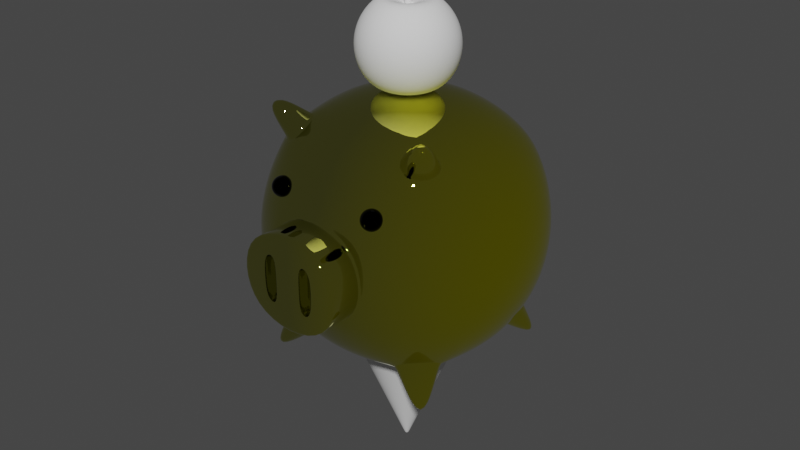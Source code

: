 # Source: 0414-2.blend  (saved by Blender 4.4.32; exported with 4.5.12 LTS)
import bpy
from mathutils import Matrix  # noqa: F401  (used for matrix-valued properties, if any)

bpy.ops.wm.read_factory_settings(use_empty=True)
scene = bpy.context.scene
scene.name = 'Shader Test'

# ---- collections
col_collection = bpy.data.collections.new('Collection'); scene.collection.children.link(col_collection)

# ---- materials (node trees are filled in below, after node groups)
mat_pig = bpy.data.materials.new('Pig')
mat_pig_eye = bpy.data.materials.new('Pig Eye')

# ---- node groups
ng_auto_smooth = bpy.data.node_groups.new('Auto Smooth', 'GeometryNodeTree')
_s = ng_auto_smooth.interface.new_socket(name='Geometry', in_out='OUTPUT', socket_type='NodeSocketGeometry')
_s = ng_auto_smooth.interface.new_socket(name='Geometry', in_out='INPUT', socket_type='NodeSocketGeometry')
_s = ng_auto_smooth.interface.new_socket(name='Angle', in_out='INPUT', socket_type='NodeSocketFloat')
_s.subtype = 'ANGLE'
_s.min_value = 0.0
_s.max_value = 3.142
ng_auto_smooth.is_modifier = True
_N = ng_auto_smooth.nodes; _L = ng_auto_smooth.links
n0 = _N.new('NodeGroupOutput'); n0.name = 'Group Output'; n0.location = (480, -100)
n1 = _N.new('NodeGroupInput'); n1.name = 'Group Input'; n1.location = (-420, -300)
n2 = _N.new('NodeGroupInput'); n2.name = 'Group Input.001'; n2.location = (-60, -100)
n3 = _N.new('GeometryNodeSetShadeSmooth'); n3.name = 'Set Shade Smooth'; n3.location = (120, -100)
n3.domain = 'EDGE'
n4 = _N.new('GeometryNodeSetShadeSmooth'); n4.name = 'Set Shade Smooth.001'; n4.location = (300, -100)
n5 = _N.new('GeometryNodeInputMeshEdgeAngle'); n5.name = 'Edge Angle'; n5.location = (-420, -220)
n6 = _N.new('GeometryNodeInputEdgeSmooth'); n6.name = 'Is Edge Smooth'; n6.location = (-60, -160)
n7 = _N.new('GeometryNodeInputShadeSmooth'); n7.name = 'Is Face Smooth'; n7.location = (-240, -340)
n8 = _N.new('FunctionNodeBooleanMath'); n8.name = 'Boolean Math'; n8.location = (-60, -220)
n9 = _N.new('FunctionNodeCompare'); n9.name = 'Compare'; n9.location = (-240, -180)
n9.operation = 'LESS_EQUAL'
_L.new(n5.outputs[0], n9.inputs[0])
_L.new(n4.outputs[0], n0.inputs[0])
_L.new(n1.outputs[1], n9.inputs[1])
_L.new(n9.outputs[0], n8.inputs[0])
_L.new(n7.outputs[0], n8.inputs[1])
_L.new(n2.outputs[0], n3.inputs[0])
_L.new(n6.outputs[0], n3.inputs[1])
_L.new(n3.outputs[0], n4.inputs[0])
_L.new(n8.outputs[0], n3.inputs[2])
n0.is_active_output = True

# ---- material node trees
mat_pig.use_nodes = True; mat_pig.node_tree.nodes.clear()
_N = mat_pig.node_tree.nodes; _L = mat_pig.node_tree.links
n0 = _N.new('ShaderNodeBsdfPrincipled'); n0.name = 'Principled BSDF'; n0.location = (356, 287)
n0.inputs[1].default_value = 1.0
n0.inputs[2].default_value = 0.0
n1 = _N.new('ShaderNodeOutputMaterial'); n1.name = 'Material Output'; n1.location = (644, 284)
n2 = _N.new('ShaderNodeTexGradient'); n2.name = 'Gradient Texture'; n2.location = (-183, 202)
n3 = _N.new('ShaderNodeTexCoord'); n3.name = 'Texture Coordinate'; n3.location = (-570, 197)
n4 = _N.new('ShaderNodeMapping'); n4.name = 'Mapping'; n4.location = (-359, 264)
n5 = _N.new('ShaderNodeValToRGB'); n5.name = 'Color Ramp'; n5.location = (24, 204)
while len(n5.color_ramp.elements) > 1: n5.color_ramp.elements.remove(n5.color_ramp.elements[-1])
n5.color_ramp.elements[0].position = 0.0; n5.color_ramp.elements[0].color = (0.5285, 0.5308, 0.1309, 1.0)
_e = n5.color_ramp.elements.new(1.0); _e.color = (1.0, 0.9454, 0.0, 1.0)
_L.new(n0.outputs[0], n1.inputs[0])
_L.new(n5.outputs[0], n0.inputs[0])
_L.new(n4.outputs[0], n2.inputs[0])
_L.new(n3.outputs[0], n4.inputs[0])
_L.new(n2.outputs[0], n5.inputs[0])
n1.is_active_output = True
mat_pig_eye.use_nodes = True; mat_pig_eye.node_tree.nodes.clear()
_N = mat_pig_eye.node_tree.nodes; _L = mat_pig_eye.node_tree.links
n0 = _N.new('ShaderNodeBsdfPrincipled'); n0.name = 'Principled BSDF'; n0.location = (-116, 278)
n0.inputs[0].default_value = (0.0, 0.0, 0.0, 1.0)
n0.inputs[1].default_value = 1.0
n0.inputs[2].default_value = 0.0
n1 = _N.new('ShaderNodeOutputMaterial'); n1.name = 'Material Output'; n1.location = (280, 279)
_L.new(n0.outputs[0], n1.inputs[0])
n1.is_active_output = True

# ---- world
world_world = bpy.data.worlds.new('World'); scene.world = world_world
world_world.use_nodes = True; world_world.node_tree.nodes.clear()
_N = world_world.node_tree.nodes; _L = world_world.node_tree.links
n0 = _N.new('ShaderNodeOutputWorld'); n0.name = 'World Output'; n0.location = (300, 300)
n1 = _N.new('ShaderNodeBackground'); n1.name = 'Background'; n1.location = (10, 300)
n1.inputs[0].default_value = (0.05088, 0.05088, 0.05088, 1.0)
_L.new(n1.outputs[0], n0.inputs[0])
n0.is_active_output = True
world_world.color = (0.05088, 0.05088, 0.05088)
world_world.use_sun_shadow = False
world_world.sun_shadow_jitter_overblur = 0.0

# ---- meshes
me_cube_001 = bpy.data.meshes.new('Cube.001')
me_cube_001.from_pydata([(5.0, 5.0, 5.0), (0.0, 6.096, -6.096), (0.0, 6.096, 6.096), (2.966, 5.729, 5.729), (5.729, 5.729, 2.967), (6.096, 6.096, -1.341e-07), (5.729, 5.729, -2.966), (6.096, -1.341e-07, -6.096), (5.729, 2.966, 5.729), (6.096, 1.639e-07, 6.096), (5.729, -5.729, 2.967), (6.301, -6.251, -0.01396), (5.946, -5.729, -3.055), (0.0, -6.096, -6.096), (0.0, -6.096, 6.096), (0.0, 7.818, -3.331), (0.0, 8.395, 1.192e-07), (0.0, 7.818, 3.331), (3.162, 7.29, -3.162), (3.331, 7.818, 0.0), (3.162, 7.29, 3.162), (7.29, 3.162, -3.162), (7.818, 3.331, -5.215e-08), (7.29, 3.162, 3.162), (7.818, -2.459e-07, -3.331), (8.395, 1.639e-07, 1.192e-07), (7.818, 2.459e-07, 3.331), (7.506, -3.162, -3.25), (7.818, -3.331, 0.0), (7.29, -3.162, 3.162), (0.0, 3.331, -7.818), (0.0, 2.831e-07, -8.395), (3.331, 2.459e-07, -7.818), (0.0, -3.331, -7.818), (3.162, 3.162, 7.29), (0.0, 3.331, 7.818), (3.331, -1.863e-07, 7.818), (0.0, 1.639e-07, 8.395), (0.0, -3.331, 7.818), (3.378, -7.29, -3.25), (3.612, -7.585, -5.215e-08), (3.162, -7.29, 3.162), (0.0, -7.491, -3.331), (0.0, -7.491, 3.331), (3.378, -9.674, 2.981e-07), (0.0, -9.745, 1.838e-07), (0.0, -9.674, -3.093), (0.0, -9.674, 3.093), (1.589, -9.737, -1.37), (1.589, -9.737, 1.37), (0.8069, -9.737, -1.525), (0.8231, -9.737, 1.867e-07), (2.617, -9.674, -2.187), (0.8069, -9.737, 1.525), (1.638, -9.737, 2.006e-07), (2.617, -9.674, 2.187), (1.713, -8.794, -1.37), (1.713, -8.794, 1.37), (0.7432, -8.794, -1.525), (0.7634, -8.794, 1.867e-07), (0.7432, -8.794, 1.525), (1.774, -8.794, 2.006e-07), (2.51, -7.7, -2.187), (2.61, -7.465, -2.315), (2.527, -7.558, -2.224), (3.42, -7.59, 2.05e-08), (3.284, -7.7, 2.378e-07), (3.308, -7.594, 1.718e-07), (2.61, -7.465, 2.315), (2.51, -7.7, 2.187), (2.527, -7.558, 2.224), (0.0, -7.59, -3.271), (0.0, -7.7, -3.093), (0.0, -7.594, -3.145), (0.0, -7.7, 3.093), (0.0, -7.59, 3.271), (0.0, -7.594, 3.145), (2.617, -9.674, -2.187), (3.378, -9.674, 2.981e-07), (0.0, -9.674, -3.093), (2.617, -9.674, 2.187), (0.0, -9.674, 3.093), (0.8231, -9.737, 1.867e-07), (0.8069, -9.737, 1.525), (1.589, -9.737, 1.37), (1.638, -9.737, 2.006e-07), (1.589, -9.737, -1.37), (0.8069, -9.737, -1.525), (3.134, -7.107, 4.055), (3.134, -6.904, 4.19), (3.134, -6.427, 4.19), (3.134, -6.089, 3.852), (3.226, -7.242, 3.834), (3.303, -7.107, 4.021), (3.355, -6.904, 4.146), (3.373, -6.665, 4.19), (3.355, -6.427, 4.146), (3.303, -6.224, 4.021), (3.226, -6.089, 3.834), (3.303, -7.242, 3.782), (3.446, -7.107, 3.926), (3.542, -6.904, 4.021), (3.576, -6.665, 4.055), (3.542, -6.427, 4.021), (3.446, -6.224, 3.926), (3.303, -6.089, 3.782), (3.355, -7.242, 3.705), (3.542, -7.107, 3.782), (3.667, -6.904, 3.834), (3.711, -6.665, 3.852), (3.667, -6.427, 3.834), (3.542, -6.224, 3.782), (3.355, -6.089, 3.705), (3.373, -7.242, 3.614), (3.576, -7.107, 3.614), (3.711, -6.904, 3.614), (3.758, -6.665, 3.614), (3.711, -6.427, 3.614), (3.576, -6.224, 3.614), (3.373, -6.089, 3.614), (3.355, -7.242, 3.522), (3.542, -7.107, 3.445), (3.667, -6.904, 3.393), (3.711, -6.665, 3.375), (3.667, -6.427, 3.393), (3.542, -6.224, 3.445), (3.355, -6.089, 3.522), (3.303, -7.242, 3.445), (3.446, -7.107, 3.302), (3.542, -6.904, 3.206), (3.576, -6.665, 3.172), (3.542, -6.427, 3.206), (3.446, -6.224, 3.302), (3.303, -6.089, 3.445), (3.226, -7.242, 3.393), (3.303, -7.107, 3.206), (3.355, -6.904, 3.081), (3.373, -6.665, 3.037), (3.355, -6.427, 3.081), (3.303, -6.224, 3.206), (3.226, -6.089, 3.393), (3.134, -7.289, 3.614), (3.134, -7.242, 3.375), (3.134, -7.098, 3.172), (3.134, -6.9, 3.037), (3.134, -6.665, 2.99), (3.134, -6.427, 3.037), (3.134, -6.224, 3.172), (3.134, -6.089, 3.375), (3.043, -7.242, 3.393), (2.965, -7.093, 3.206), (2.914, -6.896, 3.081), (2.896, -6.665, 3.037), (2.914, -6.427, 3.081), (2.965, -6.224, 3.206), (3.043, -6.089, 3.393), (2.965, -7.242, 3.445), (2.822, -7.104, 3.302), (2.727, -6.904, 3.206), (2.693, -6.665, 3.172), (2.727, -6.427, 3.206), (2.822, -6.224, 3.302), (2.965, -6.089, 3.445), (3.134, -6.041, 3.614), (2.914, -7.242, 3.522), (2.727, -7.107, 3.445), (2.602, -6.904, 3.393), (2.558, -6.665, 3.375), (2.602, -6.427, 3.393), (2.727, -6.224, 3.445), (2.914, -6.089, 3.522), (2.896, -7.242, 3.614), (2.693, -7.107, 3.614), (2.558, -6.904, 3.614), (2.51, -6.665, 3.614), (2.558, -6.427, 3.614), (2.693, -6.224, 3.614), (2.896, -6.089, 3.614), (2.914, -7.242, 3.705), (2.727, -7.107, 3.782), (2.602, -6.904, 3.834), (2.558, -6.665, 3.852), (2.602, -6.427, 3.834), (2.727, -6.224, 3.782), (2.914, -6.089, 3.705), (2.965, -7.242, 3.782), (2.822, -7.107, 3.926), (2.727, -6.904, 4.021), (2.693, -6.665, 4.055), (2.727, -6.427, 4.021), (2.822, -6.224, 3.926), (2.965, -6.089, 3.782), (3.043, -7.242, 3.834), (2.965, -7.107, 4.021), (2.914, -6.904, 4.146), (2.896, -6.665, 4.19), (2.914, -6.427, 4.146), (2.965, -6.224, 4.021), (3.043, -6.089, 3.834), (3.134, -7.242, 3.852), (3.134, -6.665, 4.238), (3.134, -6.224, 4.055), (5.729, -2.966, 5.729), (5.0, -5.0, 5.0), (2.966, -5.729, 5.729), (3.162, -3.162, 7.29), (5.728, -4.758, 7.474), (5.478, -5.464, 7.225), (4.769, -5.596, 7.539), (4.842, -4.827, 8.018), (4.942, -4.942, 5.386), (4.976, -4.976, 5.03), (4.917, -4.917, 5.195), (5.652, -3.027, 5.74), (5.511, -3.336, 5.952), (5.527, -3.183, 5.813), (3.332, -5.334, 6.049), (3.087, -5.473, 5.806), (3.197, -5.35, 5.902), (3.495, -3.495, 7.188), (3.24, -3.24, 7.192), (3.36, -3.36, 7.134), (5.0, 5.0, -5.0), (2.967, 5.729, -5.729), (5.0, -5.0, -5.0), (5.729, -2.966, -5.729), (5.729, 2.966, -5.729), (2.966, -5.729, -5.729), (3.162, 3.162, -7.29), (3.162, -3.162, -7.29), (5.2, 5.715, -7.859), (5.579, 5.579, -7.724), (5.715, 5.2, -7.859), (5.237, 5.237, -8.151), (5.192, -5.192, -8.209), (5.78, -5.146, -7.85), (5.613, -5.613, -7.684), (5.146, -5.78, -7.85), (4.997, -4.997, -4.999), (5.017, -5.017, -5.323), (5.011, -5.011, -5.088), (5.033, 5.033, -4.956), (5.018, 5.018, -5.323), (5.011, 5.011, -5.088), (3.25, 5.649, -5.953), (2.921, 5.795, -5.72), (3.041, 5.717, -5.793), (5.648, -3.251, -5.953), (5.726, -2.978, -5.73), (5.716, -3.041, -5.793), (5.795, 2.921, -5.72), (5.649, 3.25, -5.953), (5.717, 3.041, -5.793), (2.978, -5.726, -5.73), (3.251, -5.648, -5.953), (3.041, -5.716, -5.793), (3.421, 3.421, -7.311), (3.12, 3.12, -7.338), (3.23, 3.23, -7.305), (3.422, -3.422, -7.31), (3.168, -3.168, -7.277), (3.231, -3.231, -7.305)], [], [(15, 16, 19, 18), (16, 17, 20, 19), (17, 2, 3, 20), (20, 3, 0, 4), (19, 20, 4, 5), (18, 19, 5, 6), (223, 18, 6, 222), (1, 15, 18, 223), (21, 22, 25, 24), (22, 23, 26, 25), (24, 25, 28, 27), (25, 26, 29, 28), (222, 6, 21, 226), (6, 5, 22, 21), (5, 4, 23, 22), (4, 0, 8, 23), (23, 8, 9, 26), (26, 9, 202, 29), (29, 202, 203, 10), (28, 29, 10, 11), (27, 28, 11, 12), (225, 27, 12, 224), (7, 24, 27, 225), (226, 21, 24, 7), (78, 80, 55, 44), (224, 12, 39, 227), (12, 11, 40, 39), (11, 10, 41, 40), (10, 203, 204, 41), (41, 204, 14, 43), (227, 39, 42, 13), (30, 228, 32, 31), (31, 32, 229, 33), (1, 223, 228, 30), (228, 226, 7, 32), (32, 7, 225, 229), (33, 229, 227, 13), (34, 35, 37, 36), (36, 37, 38, 205), (0, 3, 34, 8), (3, 2, 35, 34), (205, 38, 14, 204), (219, 216, 208, 209), (9, 36, 205, 202), (8, 34, 36, 9), (80, 81, 47, 55), (65, 63, 39, 40), (85, 84, 57, 61), (83, 82, 59, 60), (77, 79, 72, 62), (50, 51, 45, 46), (51, 53, 47, 45), (54, 48, 52, 44), (49, 54, 44, 55), (48, 50, 46, 52), (53, 49, 55, 47), (87, 86, 56, 58), (82, 87, 58, 59), (86, 85, 61, 56), (84, 83, 60, 57), (56, 61, 59, 58), (61, 57, 60, 59), (63, 71, 42, 39), (75, 68, 41, 43), (68, 65, 40, 41), (63, 65, 67, 64), (64, 67, 66, 62), (65, 68, 70, 67), (67, 70, 69, 66), (62, 72, 73, 64), (64, 73, 71, 63), (68, 75, 76, 70), (70, 76, 74, 69), (77, 78, 44, 52), (62, 66, 78, 77), (52, 46, 79, 77), (69, 74, 81, 80), (66, 69, 80, 78), (49, 53, 83, 84), (48, 54, 85, 86), (51, 50, 87, 82), (50, 48, 86, 87), (53, 51, 82, 83), (54, 49, 84, 85), (163, 91, 98), (201, 90, 96, 97), (200, 89, 94, 95), (88, 199, 92, 93), (91, 201, 97, 98), (90, 200, 95, 96), (89, 88, 93, 94), (199, 141, 92), (93, 92, 99, 100), (98, 97, 104, 105), (96, 95, 102, 103), (94, 93, 100, 101), (92, 141, 99), (163, 98, 105), (97, 96, 103, 104), (95, 94, 101, 102), (105, 104, 111, 112), (103, 102, 109, 110), (101, 100, 107, 108), (99, 141, 106), (163, 105, 112), (104, 103, 110, 111), (102, 101, 108, 109), (100, 99, 106, 107), (106, 141, 113), (163, 112, 119), (111, 110, 117, 118), (109, 108, 115, 116), (107, 106, 113, 114), (112, 111, 118, 119), (110, 109, 116, 117), (108, 107, 114, 115), (118, 117, 124, 125), (116, 115, 122, 123), (114, 113, 120, 121), (119, 118, 125, 126), (117, 116, 123, 124), (115, 114, 121, 122), (113, 141, 120), (163, 119, 126), (126, 125, 132, 133), (124, 123, 130, 131), (122, 121, 128, 129), (120, 141, 127), (163, 126, 133), (125, 124, 131, 132), (123, 122, 129, 130), (121, 120, 127, 128), (131, 130, 137, 138), (129, 128, 135, 136), (127, 141, 134), (163, 133, 140), (132, 131, 138, 139), (130, 129, 136, 137), (128, 127, 134, 135), (133, 132, 139, 140), (163, 140, 148), (139, 138, 146, 147), (137, 136, 144, 145), (135, 134, 142, 143), (140, 139, 147, 148), (138, 137, 145, 146), (136, 135, 143, 144), (134, 141, 142), (145, 144, 151, 152), (143, 142, 149, 150), (148, 147, 154, 155), (146, 145, 152, 153), (144, 143, 150, 151), (142, 141, 149), (163, 148, 155), (147, 146, 153, 154), (155, 154, 161, 162), (153, 152, 159, 160), (151, 150, 157, 158), (149, 141, 156), (163, 155, 162), (154, 153, 160, 161), (152, 151, 158, 159), (150, 149, 156, 157), (158, 157, 165, 166), (156, 141, 164), (163, 162, 170), (161, 160, 168, 169), (159, 158, 166, 167), (157, 156, 164, 165), (162, 161, 169, 170), (160, 159, 167, 168), (163, 170, 177), (169, 168, 175, 176), (167, 166, 173, 174), (165, 164, 171, 172), (170, 169, 176, 177), (168, 167, 174, 175), (166, 165, 172, 173), (164, 141, 171), (172, 171, 178, 179), (177, 176, 183, 184), (175, 174, 181, 182), (173, 172, 179, 180), (171, 141, 178), (163, 177, 184), (176, 175, 182, 183), (174, 173, 180, 181), (184, 183, 190, 191), (182, 181, 188, 189), (180, 179, 186, 187), (178, 141, 185), (163, 184, 191), (183, 182, 189, 190), (181, 180, 187, 188), (179, 178, 185, 186), (185, 141, 192), (163, 191, 198), (190, 189, 196, 197), (188, 187, 194, 195), (186, 185, 192, 193), (191, 190, 197, 198), (189, 188, 195, 196), (187, 186, 193, 194), (197, 196, 90, 201), (195, 194, 89, 200), (193, 192, 199, 88), (198, 197, 201, 91), (196, 195, 200, 90), (194, 193, 88, 89), (192, 141, 199), (163, 198, 91), (216, 210, 207, 208), (213, 211, 203, 202), (214, 219, 209, 206), (206, 209, 208, 207), (220, 213, 202, 205), (217, 220, 205, 204), (211, 217, 204, 203), (214, 210, 212, 215), (215, 212, 211, 213), (210, 216, 218, 212), (212, 218, 217, 211), (216, 219, 221, 218), (218, 221, 220, 217), (213, 220, 221, 215), (215, 221, 219, 214), (210, 214, 206, 207), (251, 232, 231, 242), (254, 237, 236, 239), (244, 230, 233, 256), (242, 231, 230, 244), (247, 235, 234, 259), (259, 234, 237, 254), (256, 233, 232, 251), (230, 231, 232, 233), (241, 245, 223, 222), (250, 241, 222, 226), (257, 250, 226, 228), (245, 257, 228, 223), (234, 235, 236, 237), (248, 260, 229, 225), (238, 248, 225, 224), (253, 238, 224, 227), (260, 253, 227, 229), (242, 244, 246, 243), (243, 246, 245, 241), (239, 247, 249, 240), (240, 249, 248, 238), (251, 242, 243, 252), (252, 243, 241, 250), (254, 239, 240, 255), (255, 240, 238, 253), (244, 256, 258, 246), (246, 258, 257, 245), (250, 257, 258, 252), (252, 258, 256, 251), (247, 259, 261, 249), (249, 261, 260, 248), (253, 260, 261, 255), (255, 261, 259, 254), (239, 236, 235, 247)])
me_cube_001.polygons.foreach_set('use_smooth', [True] * 262)
me_cube_001.polygons.foreach_set('material_index', [0, 0, 0, 0, 0, 0, 0, 0, 0, 0, 0, 0, 0, 0, 0, 0, 0, 0, 0, 0, 0, 0, 0, 0, 0, 0, 0, 0, 0, 0, 0, 0, 0, 0, 0, 0, 0, 0, 0, 0, 0, 0, 0, 0, 0, 0, 0, 0, 0, 0, 0, 0, 0, 0, 0, 0, 0, 0, 0, 0, 0, 0, 0, 0, 0, 0, 0, 0, 0, 0, 0, 0, 0, 0, 0, 0, 0, 0, 0, 0, 0, 0, 0, 0, 1, 1, 1, 1, 1, 1, 1, 1, 1, 1, 1, 1, 1, 1, 1, 1, 1, 1, 1, 1, 1, 1, 1, 1, 1, 1, 1, 1, 1, 1, 1, 1, 1, 1, 1, 1, 1, 1, 1, 1, 1, 1, 1, 1, 1, 1, 1, 1, 1, 1, 1, 1, 1, 1, 1, 1, 1, 1, 1, 1, 1, 1, 1, 1, 1, 1, 1, 1, 1, 1, 1, 1, 1, 1, 1, 1, 1, 1, 1, 1, 1, 1, 1, 1, 1, 1, 1, 1, 1, 1, 1, 1, 1, 1, 1, 1, 1, 1, 1, 1, 1, 1, 1, 1, 1, 1, 1, 1, 1, 1, 1, 1, 1, 1, 1, 1, 1, 1, 1, 1, 1, 1, 1, 1, 1, 1, 1, 1, 0, 0, 0, 0, 0, 0, 0, 0, 0, 0, 0, 0, 0, 0, 0, 0, 0, 0, 0, 0, 0, 0, 0, 0, 0, 0, 0, 0, 0, 0, 0, 0, 0, 0, 0, 0, 0, 0, 0, 0, 0, 0, 0, 0, 0, 0, 0, 0, 0, 0])
_uv = me_cube_001.uv_layers.new(name='UVMap')
_uv.uv.foreach_set('vector', [0.4375, 0.375, 0.5, 0.375, 0.5, 0.4375, 0.4375, 0.4375, 0.5, 0.375, 0.5625, 0.375, 0.5625, 0.4375, 0.5, 0.4375, 0.5625, 0.375, 0.625, 0.375, 0.625, 0.4375, 0.5625, 0.4375, 0.5625, 0.4375, 0.625, 0.4375, 0.625, 0.5, 0.5625, 0.5, 0.5, 0.4375, 0.5625, 0.4375, 0.5625, 0.5, 0.5, 0.5, 0.4375, 0.4375, 0.5, 0.4375, 0.5, 0.5, 0.4375, 0.5, 0.375, 0.4375, 0.4375, 0.4375, 0.4375, 0.5, 0.375, 0.5, 0.375, 0.375, 0.4375, 0.375, 0.4375, 0.4375, 0.375, 0.4375, 0.4375, 0.5625, 0.5, 0.5625, 0.5, 0.625, 0.4375, 0.625, 0.5, 0.5625, 0.5625, 0.5625, 0.5625, 0.625, 0.5, 0.625, 0.4375, 0.625, 0.5, 0.625, 0.5, 0.6875, 0.4375, 0.6875, 0.5, 0.625, 0.5625, 0.625, 0.5625, 0.6875, 0.5, 0.6875, 0.375, 0.5, 0.4375, 0.5, 0.4375, 0.5625, 0.375, 0.5625, 0.4375, 0.5, 0.5, 0.5, 0.5, 0.5625, 0.4375, 0.5625, 0.5, 0.5, 0.5625, 0.5, 0.5625, 0.5625, 0.5, 0.5625, 0.5625, 0.5, 0.625, 0.5, 0.625, 0.5625, 0.5625, 0.5625, 0.5625, 0.5625, 0.625, 0.5625, 0.625, 0.625, 0.5625, 0.625, 0.5625, 0.625, 0.625, 0.625, 0.625, 0.6875, 0.5625, 0.6875, 0.5625, 0.6875, 0.625, 0.6875, 0.625, 0.75, 0.5625, 0.75, 0.5, 0.6875, 0.5625, 0.6875, 0.5625, 0.75, 0.5, 0.75, 0.4375, 0.6875, 0.5, 0.6875, 0.5, 0.75, 0.4375, 0.75, 0.375, 0.6875, 0.4375, 0.6875, 0.4375, 0.75, 0.375, 0.75, 0.375, 0.625, 0.4375, 0.625, 0.4375, 0.6875, 0.375, 0.6875, 0.375, 0.5625, 0.4375, 0.5625, 0.4375, 0.625, 0.375, 0.625, 0.5, 0.8255, 0.549, 0.826, 0.549, 0.826, 0.5, 0.8255, 0.375, 0.75, 0.4375, 0.75, 0.4375, 0.8125, 0.375, 0.8125, 0.4375, 0.75, 0.5, 0.75, 0.5, 0.8125, 0.4375, 0.8125, 0.5, 0.75, 0.5625, 0.75, 0.5625, 0.8125, 0.5, 0.8125, 0.5625, 0.75, 0.625, 0.75, 0.625, 0.8125, 0.5625, 0.8125, 0.5625, 0.8125, 0.625, 0.8125, 0.625, 0.875, 0.5625, 0.875, 0.375, 0.8125, 0.4375, 0.8125, 0.4375, 0.875, 0.375, 0.875, 0.25, 0.5625, 0.3125, 0.5625, 0.3125, 0.625, 0.25, 0.625, 0.25, 0.625, 0.3125, 0.625, 0.3125, 0.6875, 0.25, 0.6875, 0.25, 0.5, 0.3125, 0.5, 0.3125, 0.5625, 0.25, 0.5625, 0.3125, 0.5625, 0.375, 0.5625, 0.375, 0.625, 0.3125, 0.625, 0.3125, 0.625, 0.375, 0.625, 0.375, 0.6875, 0.3125, 0.6875, 0.25, 0.6875, 0.3125, 0.6875, 0.3125, 0.75, 0.25, 0.75, 0.6875, 0.5625, 0.75, 0.5625, 0.75, 0.625, 0.6875, 0.625, 0.6875, 0.625, 0.75, 0.625, 0.75, 0.6875, 0.6875, 0.6875, 0.625, 0.5, 0.6875, 0.5, 0.6875, 0.5625, 0.625, 0.5625, 0.6875, 0.5, 0.75, 0.5, 0.75, 0.5625, 0.6875, 0.5625, 0.6875, 0.6875, 0.75, 0.6875, 0.75, 0.75, 0.6875, 0.75, 0.6824, 0.6926, 0.6814, 0.7449, 0.6814, 0.7449, 0.6824, 0.6926, 0.625, 0.625, 0.6875, 0.625, 0.6875, 0.6875, 0.625, 0.6875, 0.625, 0.5625, 0.6875, 0.5625, 0.6875, 0.625, 0.625, 0.625, 0.549, 0.826, 0.5495, 0.875, 0.5495, 0.875, 0.549, 0.826, 0.5, 0.8158, 0.4492, 0.8242, 0.4375, 0.8125, 0.5, 0.8125, 0.5, 0.844, 0.5236, 0.8474, 0.5236, 0.8474, 0.5, 0.844, 0.5255, 0.8546, 0.4998, 0.8578, 0.4998, 0.8578, 0.5255, 0.8546, 0.451, 0.826, 0.4505, 0.875, 0.4505, 0.875, 0.451, 0.826, 0.4745, 0.8546, 0.4998, 0.8578, 0.5, 0.875, 0.4505, 0.875, 0.4998, 0.8578, 0.5255, 0.8546, 0.5495, 0.875, 0.5, 0.875, 0.5, 0.844, 0.4764, 0.8474, 0.451, 0.826, 0.5, 0.8255, 0.5236, 0.8474, 0.5, 0.844, 0.5, 0.8255, 0.549, 0.826, 0.4764, 0.8474, 0.4745, 0.8546, 0.4505, 0.875, 0.451, 0.826, 0.5255, 0.8546, 0.5236, 0.8474, 0.549, 0.826, 0.5495, 0.875, 0.4745, 0.8546, 0.4764, 0.8474, 0.4764, 0.8474, 0.4745, 0.8546, 0.4998, 0.8578, 0.4745, 0.8546, 0.4745, 0.8546, 0.4998, 0.8578, 0.4764, 0.8474, 0.5, 0.844, 0.5, 0.844, 0.4764, 0.8474, 0.5236, 0.8474, 0.5255, 0.8546, 0.5255, 0.8546, 0.5236, 0.8474, 0.4764, 0.8474, 0.5, 0.844, 0.4998, 0.8578, 0.4745, 0.8546, 0.5, 0.844, 0.5236, 0.8474, 0.5255, 0.8546, 0.4998, 0.8578, 0.4492, 0.8242, 0.4408, 0.875, 0.4375, 0.875, 0.4375, 0.8125, 0.5592, 0.875, 0.5508, 0.8242, 0.5625, 0.8125, 0.5625, 0.875, 0.5508, 0.8242, 0.5, 0.8158, 0.5, 0.8125, 0.5625, 0.8125, 0.4492, 0.8242, 0.5, 0.8158, 0.5, 0.8255, 0.451, 0.826, 0.451, 0.826, 0.5, 0.8255, 0.5, 0.8255, 0.451, 0.826, 0.5, 0.8158, 0.5508, 0.8242, 0.549, 0.826, 0.5, 0.8255, 0.5, 0.8255, 0.549, 0.826, 0.549, 0.826, 0.5, 0.8255, 0.451, 0.826, 0.4505, 0.875, 0.4505, 0.875, 0.451, 0.826, 0.451, 0.826, 0.4505, 0.875, 0.4408, 0.875, 0.4492, 0.8242, 0.5508, 0.8242, 0.5592, 0.875, 0.5495, 0.875, 0.549, 0.826, 0.549, 0.826, 0.5495, 0.875, 0.5495, 0.875, 0.549, 0.826, 0.451, 0.826, 0.5, 0.8255, 0.5, 0.8255, 0.451, 0.826, 0.451, 0.826, 0.5, 0.8255, 0.5, 0.8255, 0.451, 0.826, 0.451, 0.826, 0.4505, 0.875, 0.4505, 0.875, 0.451, 0.826, 0.549, 0.826, 0.5495, 0.875, 0.5495, 0.875, 0.549, 0.826, 0.5, 0.8255, 0.549, 0.826, 0.549, 0.826, 0.5, 0.8255, 0.5236, 0.8474, 0.5255, 0.8546, 0.5255, 0.8546, 0.5236, 0.8474, 0.4764, 0.8474, 0.5, 0.844, 0.5, 0.844, 0.4764, 0.8474, 0.4998, 0.8578, 0.4745, 0.8546, 0.4745, 0.8546, 0.4998, 0.8578, 0.4745, 0.8546, 0.4764, 0.8474, 0.4764, 0.8474, 0.4745, 0.8546, 0.5255, 0.8546, 0.4998, 0.8578, 0.4998, 0.8578, 0.5255, 0.8546, 0.5, 0.844, 0.5236, 0.8474, 0.5236, 0.8474, 0.5, 0.844, 0.7188, 0.0, 0.75, 0.125, 0.6875, 0.125, 0.75, 0.25, 0.75, 0.375, 0.6875, 0.375, 0.6875, 0.25, 0.75, 0.5, 0.75, 0.625, 0.6875, 0.625, 0.6875, 0.5, 0.75, 0.75, 0.75, 0.875, 0.6875, 0.875, 0.6875, 0.75, 0.75, 0.125, 0.75, 0.25, 0.6875, 0.25, 0.6875, 0.125, 0.75, 0.375, 0.75, 0.5, 0.6875, 0.5, 0.6875, 0.375, 0.75, 0.625, 0.75, 0.75, 0.6875, 0.75, 0.6875, 0.625, 0.75, 0.875, 0.7187, 1.0, 0.6875, 0.875, 0.6875, 0.75, 0.6875, 0.875, 0.625, 0.875, 0.625, 0.75, 0.6875, 0.125, 0.6875, 0.25, 0.625, 0.25, 0.625, 0.125, 0.6875, 0.375, 0.6875, 0.5, 0.625, 0.5, 0.625, 0.375, 0.6875, 0.625, 0.6875, 0.75, 0.625, 0.75, 0.625, 0.625, 0.6875, 0.875, 0.6562, 1.0, 0.625, 0.875, 0.6562, 0.0, 0.6875, 0.125, 0.625, 0.125, 0.6875, 0.25, 0.6875, 0.375, 0.625, 0.375, 0.625, 0.25, 0.6875, 0.5, 0.6875, 0.625, 0.625, 0.625, 0.625, 0.5, 0.625, 0.125, 0.625, 0.25, 0.5625, 0.25, 0.5625, 0.125, 0.625, 0.375, 0.625, 0.5, 0.5625, 0.5, 0.5625, 0.375, 0.625, 0.625, 0.625, 0.75, 0.5625, 0.75, 0.5625, 0.625, 0.625, 0.875, 0.5937, 1.0, 0.5625, 0.875, 0.5937, 0.0, 0.625, 0.125, 0.5625, 0.125, 0.625, 0.25, 0.625, 0.375, 0.5625, 0.375, 0.5625, 0.25, 0.625, 0.5, 0.625, 0.625, 0.5625, 0.625, 0.5625, 0.5, 0.625, 0.75, 0.625, 0.875, 0.5625, 0.875, 0.5625, 0.75, 0.5625, 0.875, 0.5312, 1.0, 0.5, 0.875, 0.5312, 0.0, 0.5625, 0.125, 0.5, 0.125, 0.5625, 0.25, 0.5625, 0.375, 0.5, 0.375, 0.5, 0.25, 0.5625, 0.5, 0.5625, 0.625, 0.5, 0.625, 0.5, 0.5, 0.5625, 0.75, 0.5625, 0.875, 0.5, 0.875, 0.5, 0.75, 0.5625, 0.125, 0.5625, 0.25, 0.5, 0.25, 0.5, 0.125, 0.5625, 0.375, 0.5625, 0.5, 0.5, 0.5, 0.5, 0.375, 0.5625, 0.625, 0.5625, 0.75, 0.5, 0.75, 0.5, 0.625, 0.5, 0.25, 0.5, 0.375, 0.4375, 0.375, 0.4375, 0.25, 0.5, 0.5, 0.5, 0.625, 0.4375, 0.625, 0.4375, 0.5, 0.5, 0.75, 0.5, 0.875, 0.4375, 0.875, 0.4375, 0.75, 0.5, 0.125, 0.5, 0.25, 0.4375, 0.25, 0.4375, 0.125, 0.5, 0.375, 0.5, 0.5, 0.4375, 0.5, 0.4375, 0.375, 0.5, 0.625, 0.5, 0.75, 0.4375, 0.75, 0.4375, 0.625, 0.5, 0.875, 0.4687, 1.0, 0.4375, 0.875, 0.4687, 0.0, 0.5, 0.125, 0.4375, 0.125, 0.4375, 0.125, 0.4375, 0.25, 0.375, 0.25, 0.375, 0.125, 0.4375, 0.375, 0.4375, 0.5, 0.375, 0.5, 0.375, 0.375, 0.4375, 0.625, 0.4375, 0.75, 0.375, 0.75, 0.375, 0.625, 0.4375, 0.875, 0.4062, 1.0, 0.375, 0.875, 0.4062, 0.0, 0.4375, 0.125, 0.375, 0.125, 0.4375, 0.25, 0.4375, 0.375, 0.375, 0.375, 0.375, 0.25, 0.4375, 0.5, 0.4375, 0.625, 0.375, 0.625, 0.375, 0.5, 0.4375, 0.75, 0.4375, 0.875, 0.375, 0.875, 0.375, 0.75, 0.375, 0.375, 0.375, 0.5, 0.3125, 0.5, 0.3125, 0.375, 0.375, 0.625, 0.375, 0.75, 0.3125, 0.75, 0.3125, 0.625, 0.375, 0.875, 0.3437, 1.0, 0.3125, 0.875, 0.3437, 0.0, 0.375, 0.125, 0.3125, 0.125, 0.375, 0.25, 0.375, 0.375, 0.3125, 0.375, 0.3125, 0.25, 0.375, 0.5, 0.375, 0.625, 0.3125, 0.625, 0.3125, 0.5, 0.375, 0.75, 0.375, 0.875, 0.3125, 0.875, 0.3125, 0.75, 0.375, 0.125, 0.375, 0.25, 0.3125, 0.25, 0.3125, 0.125, 0.2812, 0.0, 0.3125, 0.125, 0.25, 0.125, 0.3125, 0.25, 0.3125, 0.375, 0.25, 0.375, 0.25, 0.25, 0.3125, 0.5, 0.3125, 0.625, 0.25, 0.625, 0.25, 0.5, 0.3125, 0.75, 0.3125, 0.875, 0.25, 0.875, 0.25, 0.75, 0.3125, 0.125, 0.3125, 0.25, 0.25, 0.25, 0.25, 0.125, 0.3125, 0.375, 0.3125, 0.5, 0.25, 0.5, 0.25, 0.375, 0.3125, 0.625, 0.3125, 0.75, 0.25, 0.75, 0.25, 0.625, 0.3125, 0.875, 0.2812, 1.0, 0.25, 0.875, 0.25, 0.5, 0.25, 0.625, 0.1875, 0.625, 0.1875, 0.5, 0.25, 0.75, 0.25, 0.875, 0.1875, 0.875, 0.1875, 0.75, 0.25, 0.125, 0.25, 0.25, 0.1875, 0.25, 0.1875, 0.125, 0.25, 0.375, 0.25, 0.5, 0.1875, 0.5, 0.1875, 0.375, 0.25, 0.625, 0.25, 0.75, 0.1875, 0.75, 0.1875, 0.625, 0.25, 0.875, 0.2187, 1.0, 0.1875, 0.875, 0.2187, 0.0, 0.25, 0.125, 0.1875, 0.125, 0.25, 0.25, 0.25, 0.375, 0.1875, 0.375, 0.1875, 0.25, 0.1875, 0.125, 0.1875, 0.25, 0.125, 0.25, 0.125, 0.125, 0.1875, 0.375, 0.1875, 0.5, 0.125, 0.5, 0.125, 0.375, 0.1875, 0.625, 0.1875, 0.75, 0.125, 0.75, 0.125, 0.625, 0.1875, 0.875, 0.1562, 1.0, 0.125, 0.875, 0.1562, 0.0, 0.1875, 0.125, 0.125, 0.125, 0.1875, 0.25, 0.1875, 0.375, 0.125, 0.375, 0.125, 0.25, 0.1875, 0.5, 0.1875, 0.625, 0.125, 0.625, 0.125, 0.5, 0.1875, 0.75, 0.1875, 0.875, 0.125, 0.875, 0.125, 0.75, 0.125, 0.625, 0.125, 0.75, 0.0625, 0.75, 0.0625, 0.625, 0.125, 0.875, 0.09375, 1.0, 0.0625, 0.875, 0.09375, 0.0, 0.125, 0.125, 0.0625, 0.125, 0.125, 0.25, 0.125, 0.375, 0.0625, 0.375, 0.0625, 0.25, 0.125, 0.5, 0.125, 0.625, 0.0625, 0.625, 0.0625, 0.5, 0.125, 0.75, 0.125, 0.875, 0.0625, 0.875, 0.0625, 0.75, 0.125, 0.125, 0.125, 0.25, 0.0625, 0.25, 0.0625, 0.125, 0.125, 0.375, 0.125, 0.5, 0.0625, 0.5, 0.0625, 0.375, 0.03125, 0.0, 0.0625, 0.125, 0.0, 0.125, 0.0625, 0.25, 0.0625, 0.375, 0.0, 0.375, 0.0, 0.25, 0.0625, 0.5, 0.0625, 0.625, 0.0, 0.625, 0.0, 0.5, 0.0625, 0.75, 0.0625, 0.875, 0.0, 0.875, 0.0, 0.75, 0.0625, 0.125, 0.0625, 0.25, 0.0, 0.25, 0.0, 0.125, 0.0625, 0.375, 0.0625, 0.5, 0.0, 0.5, 0.0, 0.375, 0.0625, 0.625, 0.0625, 0.75, 0.0, 0.75, 0.0, 0.625, 0.0625, 0.875, 0.03125, 1.0, 0.0, 0.875, 1.0, 0.75, 1.0, 0.875, 0.9375, 0.875, 0.9375, 0.75, 1.0, 0.125, 1.0, 0.25, 0.9375, 0.25, 0.9375, 0.125, 1.0, 0.375, 1.0, 0.5, 0.9375, 0.5, 0.9375, 0.375, 1.0, 0.625, 1.0, 0.75, 0.9375, 0.75, 0.9375, 0.625, 1.0, 0.875, 0.9688, 1.0, 0.9375, 0.875, 0.9687, 0.0, 1.0, 0.125, 0.9375, 0.125, 1.0, 0.25, 1.0, 0.375, 0.9375, 0.375, 0.9375, 0.25, 1.0, 0.5, 1.0, 0.625, 0.9375, 0.625, 0.9375, 0.5, 0.9375, 0.125, 0.9375, 0.25, 0.875, 0.25, 0.875, 0.125, 0.9375, 0.375, 0.9375, 0.5, 0.875, 0.5, 0.875, 0.375, 0.9375, 0.625, 0.9375, 0.75, 0.875, 0.75, 0.875, 0.625, 0.9375, 0.875, 0.9062, 1.0, 0.875, 0.875, 0.9062, 0.0, 0.9375, 0.125, 0.875, 0.125, 0.9375, 0.25, 0.9375, 0.375, 0.875, 0.375, 0.875, 0.25, 0.9375, 0.5, 0.9375, 0.625, 0.875, 0.625, 0.875, 0.5, 0.9375, 0.75, 0.9375, 0.875, 0.875, 0.875, 0.875, 0.75, 0.875, 0.875, 0.8437, 1.0, 0.8125, 0.875, 0.8437, 0.0, 0.875, 0.125, 0.8125, 0.125, 0.875, 0.25, 0.875, 0.375, 0.8125, 0.375, 0.8125, 0.25, 0.875, 0.5, 0.875, 0.625, 0.8125, 0.625, 0.8125, 0.5, 0.875, 0.75, 0.875, 0.875, 0.8125, 0.875, 0.8125, 0.75, 0.875, 0.125, 0.875, 0.25, 0.8125, 0.25, 0.8125, 0.125, 0.875, 0.375, 0.875, 0.5, 0.8125, 0.5, 0.8125, 0.375, 0.875, 0.625, 0.875, 0.75, 0.8125, 0.75, 0.8125, 0.625, 0.8125, 0.25, 0.8125, 0.375, 0.75, 0.375, 0.75, 0.25, 0.8125, 0.5, 0.8125, 0.625, 0.75, 0.625, 0.75, 0.5, 0.8125, 0.75, 0.8125, 0.875, 0.75, 0.875, 0.75, 0.75, 0.8125, 0.125, 0.8125, 0.25, 0.75, 0.25, 0.75, 0.125, 0.8125, 0.375, 0.8125, 0.5, 0.75, 0.5, 0.75, 0.375, 0.8125, 0.625, 0.8125, 0.75, 0.75, 0.75, 0.75, 0.625, 0.8125, 0.875, 0.7812, 1.0, 0.75, 0.875, 0.7812, 0.0, 0.8125, 0.125, 0.75, 0.125, 0.6814, 0.7449, 0.6313, 0.7437, 0.6313, 0.7437, 0.6814, 0.7449, 0.6264, 0.6892, 0.626, 0.749, 0.625, 0.75, 0.625, 0.6875, 0.6301, 0.6936, 0.6824, 0.6926, 0.6824, 0.6926, 0.6301, 0.6936, 0.6301, 0.6936, 0.6824, 0.6926, 0.6814, 0.7449, 0.6313, 0.7437, 0.6854, 0.6896, 0.6264, 0.6892, 0.625, 0.6875, 0.6875, 0.6875, 0.6841, 0.7471, 0.6854, 0.6896, 0.6875, 0.6875, 0.6875, 0.75, 0.626, 0.749, 0.6841, 0.7471, 0.6875, 0.75, 0.625, 0.75, 0.6301, 0.6936, 0.6313, 0.7437, 0.6313, 0.7437, 0.6301, 0.6936, 0.6301, 0.6936, 0.6313, 0.7437, 0.626, 0.749, 0.6264, 0.6892, 0.6313, 0.7437, 0.6814, 0.7449, 0.6814, 0.7449, 0.6313, 0.7437, 0.6313, 0.7437, 0.6814, 0.7449, 0.6841, 0.7471, 0.626, 0.749, 0.6814, 0.7449, 0.6824, 0.6926, 0.6824, 0.6926, 0.6814, 0.7449, 0.6814, 0.7449, 0.6824, 0.6926, 0.6854, 0.6896, 0.6841, 0.7471, 0.6264, 0.6892, 0.6854, 0.6896, 0.6824, 0.6926, 0.6301, 0.6936, 0.6301, 0.6936, 0.6824, 0.6926, 0.6824, 0.6926, 0.6301, 0.6936, 0.6313, 0.7437, 0.6301, 0.6936, 0.6301, 0.6936, 0.6313, 0.7437, 0.3728, 0.5599, 0.3728, 0.5599, 0.3723, 0.5027, 0.3723, 0.5027, 0.3151, 0.7478, 0.3151, 0.7478, 0.3723, 0.7473, 0.3723, 0.7473, 0.3151, 0.5022, 0.3151, 0.5022, 0.3147, 0.5603, 0.3147, 0.5603, 0.3723, 0.5027, 0.3723, 0.5027, 0.3151, 0.5022, 0.3151, 0.5022, 0.3728, 0.6901, 0.3728, 0.6901, 0.3147, 0.6897, 0.3147, 0.6897, 0.3147, 0.6897, 0.3147, 0.6897, 0.3151, 0.7478, 0.3151, 0.7478, 0.3147, 0.5603, 0.3147, 0.5603, 0.3728, 0.5599, 0.3728, 0.5599, 0.3151, 0.5022, 0.3723, 0.5027, 0.3728, 0.5599, 0.3147, 0.5603, 0.3796, 0.4954, 0.3081, 0.4961, 0.3125, 0.5, 0.375, 0.5, 0.3789, 0.5669, 0.3796, 0.4954, 0.375, 0.5, 0.375, 0.5625, 0.3087, 0.5663, 0.3789, 0.5669, 0.375, 0.5625, 0.3125, 0.5625, 0.3081, 0.4961, 0.3087, 0.5663, 0.3125, 0.5625, 0.3125, 0.5, 0.3147, 0.6897, 0.3728, 0.6901, 0.3723, 0.7473, 0.3151, 0.7478, 0.3789, 0.6831, 0.3087, 0.6837, 0.3125, 0.6875, 0.375, 0.6875, 0.3796, 0.7546, 0.3789, 0.6831, 0.375, 0.6875, 0.375, 0.75, 0.3081, 0.7539, 0.3796, 0.7546, 0.375, 0.75, 0.3125, 0.75, 0.3087, 0.6837, 0.3081, 0.7539, 0.3125, 0.75, 0.3125, 0.6875, 0.3723, 0.5027, 0.3151, 0.5022, 0.3151, 0.5022, 0.3723, 0.5027, 0.3723, 0.5027, 0.3151, 0.5022, 0.3081, 0.4961, 0.3796, 0.4954, 0.3723, 0.7473, 0.3728, 0.6901, 0.3728, 0.6901, 0.3723, 0.7473, 0.3723, 0.7473, 0.3728, 0.6901, 0.3789, 0.6831, 0.3796, 0.7546, 0.3728, 0.5599, 0.3723, 0.5027, 0.3723, 0.5027, 0.3728, 0.5599, 0.3728, 0.5599, 0.3723, 0.5027, 0.3796, 0.4954, 0.3789, 0.5669, 0.3151, 0.7478, 0.3723, 0.7473, 0.3723, 0.7473, 0.3151, 0.7478, 0.3151, 0.7478, 0.3723, 0.7473, 0.3796, 0.7546, 0.3081, 0.7539, 0.3151, 0.5022, 0.3147, 0.5603, 0.3147, 0.5603, 0.3151, 0.5022, 0.3151, 0.5022, 0.3147, 0.5603, 0.3087, 0.5663, 0.3081, 0.4961, 0.3789, 0.5669, 0.3087, 0.5663, 0.3147, 0.5603, 0.3728, 0.5599, 0.3728, 0.5599, 0.3147, 0.5603, 0.3147, 0.5603, 0.3728, 0.5599, 0.3728, 0.6901, 0.3147, 0.6897, 0.3147, 0.6897, 0.3728, 0.6901, 0.3728, 0.6901, 0.3147, 0.6897, 0.3087, 0.6837, 0.3789, 0.6831, 0.3081, 0.7539, 0.3087, 0.6837, 0.3147, 0.6897, 0.3151, 0.7478, 0.3151, 0.7478, 0.3147, 0.6897, 0.3147, 0.6897, 0.3151, 0.7478, 0.3723, 0.7473, 0.3723, 0.7473, 0.3728, 0.6901, 0.3728, 0.6901])
me_cube_001.materials.append(mat_pig)
me_cube_001.materials.append(mat_pig_eye)
me_cube_001.use_remesh_fix_poles = True
me_cube_001.use_remesh_preserve_attributes = False
me_cube_001.update()
me_sphere_003 = bpy.data.meshes.new('Sphere.003')
me_sphere_003.from_pydata([(0.009377, 0.1911, 2.267), (0.0, 2.121, 2.121), (0.0, 2.598, 1.5), (0.0, 2.898, 0.7765), (0.0, 3.0, 0.0), (0.0, 2.898, -0.7765), (0.0, 2.598, -1.482), (0.0, 2.121, -2.051), (0.0, 1.5, -2.406), (0.0, 0.7765, -2.501), (0.08211, 0.1766, 2.267), (0.574, 1.386, 2.593), (0.8118, 1.96, 2.121), (0.9942, 2.4, 1.5), (1.109, 2.677, 0.7765), (1.148, 2.772, 0.0), (1.109, 2.677, -0.7765), (0.9942, 2.4, -1.482), (0.8118, 1.96, -2.051), (0.574, 1.386, -2.406), (0.2971, 0.7174, -2.501), (0.1438, 0.1354, 2.267), (1.061, 1.061, 2.593), (1.5, 1.5, 2.121), (1.837, 1.837, 1.5), (2.049, 2.049, 0.7765), (2.121, 2.121, 0.0), (2.049, 2.049, -0.7765), (1.837, 1.837, -1.482), (1.5, 1.5, -2.051), (1.061, 1.061, -2.406), (0.549, 0.549, -2.501), (0.1855, 0.07483, 2.233), (1.386, 0.574, 2.593), (1.96, 0.8118, 2.121), (2.4, 0.9942, 1.5), (2.677, 1.109, 0.7765), (2.772, 1.148, 0.0), (2.677, 1.109, -0.7765), (2.4, 0.9942, -1.482), (1.96, 0.8118, -2.051), (1.386, 0.574, -2.406), (0.7174, 0.2971, -2.501), (0.2016, 0.0002068, 2.177), (1.5, -3.776e-07, 2.593), (2.121, -4.968e-07, 2.121), (2.598, -5.564e-07, 1.5), (2.898, -4.968e-07, 0.7765), (3.0, -3.776e-07, 0.0), (2.898, -4.968e-07, -0.7765), (2.598, -6.756e-07, -1.482), (2.121, -4.968e-07, -2.051), (1.5, -4.372e-07, -2.406), (0.7765, -3.776e-07, -2.501), (0.1868, -0.07737, 2.155), (1.386, -0.574, 2.593), (1.96, -0.8118, 2.121), (2.4, -0.9942, 1.5), (2.677, -1.109, 0.7765), (2.772, -1.148, 0.0), (2.677, -1.109, -0.7765), (2.4, -0.9942, -1.482), (1.96, -0.8118, -2.051), (1.386, -0.574, -2.406), (0.7174, -0.2971, -2.501), (0.143, -0.143, 2.155), (1.061, -1.061, 2.593), (1.5, -1.5, 2.121), (1.837, -1.837, 1.5), (2.049, -2.049, 0.7765), (2.121, -2.121, 0.0), (2.049, -2.049, -0.7765), (1.837, -1.837, -1.482), (1.5, -1.5, -2.051), (1.061, -1.061, -2.406), (0.549, -0.549, -2.501), (0.07737, -0.1868, 2.155), (0.574, -1.386, 2.593), (0.8118, -1.96, 2.121), (0.9942, -2.4, 1.5), (1.109, -2.677, 0.7765), (1.148, -2.772, 0.0), (1.109, -2.677, -0.7765), (0.9942, -2.4, -1.482), (0.8118, -1.96, -2.051), (0.574, -1.386, -2.406), (0.2971, -0.7174, -2.501), (1.788e-07, -0.2022, 2.155), (-3.204e-07, -1.5, 2.593), (-4.992e-07, -2.121, 2.121), (-7.376e-07, -2.598, 1.5), (-7.376e-07, -2.898, 0.7765), (-4.992e-07, -3.0, 0.0), (-7.376e-07, -2.898, -0.7765), (-7.376e-07, -2.598, -1.482), (-4.992e-07, -2.121, -2.051), (-2.608e-07, -1.5, -2.406), (-1.714e-07, -0.7765, -2.501), (-0.07737, -0.1868, 2.155), (-0.574, -1.386, 2.593), (-0.8118, -1.96, 2.121), (-0.9942, -2.4, 1.5), (-1.109, -2.677, 0.7765), (-1.148, -2.772, 0.0), (-1.109, -2.677, -0.7765), (-0.9942, -2.4, -1.482), (-0.8118, -1.96, -2.051), (-0.574, -1.386, -2.406), (-0.2971, -0.7174, -2.501), (-0.549, -0.549, 2.401), (-1.061, -1.061, 2.593), (-1.5, -1.5, 2.121), (-1.837, -1.837, 1.5), (-2.049, -2.049, 0.7765), (-2.121, -2.121, 0.0), (-2.049, -2.049, -0.7765), (-1.837, -1.837, -1.482), (-1.5, -1.5, -2.051), (-1.061, -1.061, -2.406), (-0.549, -0.549, -2.501), (0.0, -2.623e-07, -2.49), (-0.1826, -0.07622, 2.177), (-1.386, -0.574, 2.593), (-1.96, -0.8118, 2.121), (-2.4, -0.9942, 1.5), (-2.677, -1.109, 0.7765), (-2.772, -1.148, 0.0), (-2.677, -1.109, -0.7765), (-2.4, -0.9942, -1.482), (-1.96, -0.8118, -2.051), (-1.386, -0.574, -2.406), (-0.7174, -0.2971, -2.501), (-0.1871, 0.0007175, 2.233), (-1.5, 3.377e-07, 2.593), (-2.121, 5.165e-07, 2.121), (-2.598, 9.933e-07, 1.5), (-2.898, 9.337e-07, 0.7765), (-3.0, 9.337e-07, 0.0), (-2.898, 9.337e-07, -0.7765), (-2.598, 8.741e-07, -1.482), (-2.121, 5.165e-07, -2.051), (-1.5, 2.185e-07, -2.406), (-0.7765, 9.925e-08, -2.501), (-0.1662, 0.07375, 2.267), (-1.386, 0.574, 2.593), (-1.96, 0.8118, 2.121), (-2.4, 0.9942, 1.5), (-2.677, 1.109, 0.7765), (-2.772, 1.148, 0.0), (-2.677, 1.109, -0.7765), (-2.4, 0.9942, -1.482), (-1.96, 0.8118, -2.051), (-1.386, 0.574, -2.406), (-0.7174, 0.2971, -2.501), (-0.125, 0.1354, 2.267), (-1.061, 1.061, 2.593), (-1.5, 1.5, 2.121), (-1.837, 1.837, 1.5), (-2.049, 2.049, 0.7765), (-2.121, 2.121, 0.0), (-2.049, 2.049, -0.7765), (-1.837, 1.837, -1.482), (-1.5, 1.5, -2.051), (-1.061, 1.061, -2.406), (-0.549, 0.549, -2.501), (-0.06335, 0.1766, 2.267), (-0.574, 1.386, 2.593), (-0.8118, 1.96, 2.121), (-0.9942, 2.4, 1.5), (-1.109, 2.677, 0.7765), (-1.148, 2.772, 0.0), (-1.109, 2.677, -0.7765), (-0.9942, 2.4, -1.482), (-0.8118, 1.96, -2.051), (-0.574, 1.386, -2.406), (-0.2971, 0.7174, -2.501), (8.717e-07, 1.5, 2.593), (0.2971, 0.7174, 2.401), (0.0, 0.7765, 2.401), (0.549, 0.549, 2.401), (0.7174, 0.2971, 2.401), (0.7765, -3.776e-07, 2.401), (0.7174, -0.2971, 2.401), (0.549, -0.549, 2.401), (0.2971, -0.7174, 2.401), (-1.416e-07, -0.7765, 2.401), (-0.2971, -0.7174, 2.401), (-0.143, -0.143, 2.155), (-0.7174, -0.2971, 2.401), (-0.7765, -1.996e-08, 2.401), (-0.7174, 0.2971, 2.401), (-0.549, 0.549, 2.401), (-0.2971, 0.7174, 2.401), (0.2945, 0.001024, 4.375), (-0.3808, -0.143, 3.245), (-0.247, 0.2022, 3.194), (-0.1745, 0.1868, 3.167), (-0.1131, 0.143, 3.144), (-0.07213, 0.07737, 3.129), (-0.05772, -2.451e-07, 3.123), (-0.07213, -0.07737, 3.129), (-0.1131, -0.143, 3.144), (-0.1745, -0.1868, 3.167), (-0.247, -0.2022, 3.194), (-0.3194, -0.1868, 3.222), (-0.4218, -0.07737, 3.26), (-0.4362, -1.492e-07, 3.266), (-0.4218, 0.07737, 3.26), (-0.3808, 0.143, 3.245), (-0.3194, 0.1868, 3.222), (-0.1789, -0.1334, 4.0), (-0.07407, 0.1911, 3.916), (-0.01734, 0.1766, 3.87), (0.03075, 0.1354, 3.832), (0.06288, 0.07375, 3.806), (0.07416, 0.001024, 3.797), (0.06288, -0.07171, 3.806), (0.03075, -0.1334, 3.832), (-0.01734, -0.1746, 3.87), (-0.07407, -0.189, 3.916), (-0.1308, -0.1746, 3.961), (-0.211, -0.07171, 4.026), (-0.2223, 0.001024, 4.035), (-0.211, 0.07375, 4.026), (-0.1789, 0.1354, 4.0), (-0.1308, 0.1766, 3.961), (0.2023, -0.1334, 4.475), (0.3072, 0.1911, 4.391), (0.3639, 0.1766, 4.345), (0.412, 0.1354, 4.307), (0.4441, 0.07375, 4.281), (0.4554, 0.001024, 4.272), (0.4441, -0.07171, 4.281), (0.412, -0.1334, 4.307), (0.3639, -0.1746, 4.345), (0.3072, -0.189, 4.391), (0.2504, -0.1746, 4.436), (0.1702, -0.07171, 4.501), (0.1589, 0.001024, 4.51), (0.1702, 0.07375, 4.501), (0.2023, 0.1354, 4.475), (0.2504, 0.1766, 4.436), (0.1887, 0.1354, 4.458), (0.3984, -0.1334, 4.29), (0.1566, 0.07375, 4.484), (0.4305, -0.07171, 4.264), (0.1453, 0.001024, 4.493), (0.4418, 0.001024, 4.255), (0.1566, -0.07171, 4.484), (0.4305, 0.07375, 4.264), (0.1887, -0.1334, 4.458), (0.3984, 0.1354, 4.29), (0.2368, -0.1746, 4.419), (0.2368, 0.1766, 4.419), (0.3503, 0.1766, 4.328), (0.2935, 0.1911, 4.374), (0.2935, -0.189, 4.374), (0.3503, -0.1746, 4.328), (0.1868, -0.07737, 2.155), (-0.1871, 0.0007175, 2.233), (0.2016, 0.0002068, 2.177), (-0.1826, -0.07622, 2.177), (0.1855, 0.07483, 2.233), (-0.143, -0.143, 2.155), (0.1438, 0.1354, 2.267), (-0.07737, -0.1868, 2.155), (0.08211, 0.1766, 2.267), (0.009377, 0.1911, 2.267), (1.788e-07, -0.2022, 2.155), (-0.06335, 0.1766, 2.267), (0.07737, -0.1868, 2.155), (0.143, -0.143, 2.155), (-0.125, 0.1354, 2.267), (-0.1662, 0.07375, 2.267)], [], [(1, 176, 11, 12), (8, 7, 18, 19), (5, 4, 15, 16), (2, 1, 12, 13), (9, 8, 19, 20), (271, 258, 200, 201), (6, 5, 16, 17), (3, 2, 13, 14), (120, 9, 20), (176, 178, 177, 11), (7, 6, 17, 18), (4, 3, 14, 15), (273, 259, 206, 207), (17, 16, 27, 28), (14, 13, 24, 25), (120, 20, 31), (11, 177, 179, 22), (18, 17, 28, 29), (15, 14, 25, 26), (12, 11, 22, 23), (19, 18, 29, 30), (16, 15, 26, 27), (13, 12, 23, 24), (20, 19, 30, 31), (30, 29, 40, 41), (27, 26, 37, 38), (24, 23, 34, 35), (31, 30, 41, 42), (258, 260, 199, 200), (28, 27, 38, 39), (25, 24, 35, 36), (120, 31, 42), (22, 179, 180, 33), (29, 28, 39, 40), (26, 25, 36, 37), (23, 22, 33, 34), (33, 180, 181, 44), (40, 39, 50, 51), (37, 36, 47, 48), (34, 33, 44, 45), (41, 40, 51, 52), (38, 37, 48, 49), (35, 34, 45, 46), (42, 41, 52, 53), (259, 261, 205, 206), (39, 38, 49, 50), (36, 35, 46, 47), (120, 42, 53), (53, 52, 63, 64), (260, 262, 198, 199), (50, 49, 60, 61), (47, 46, 57, 58), (120, 53, 64), (44, 181, 182, 55), (51, 50, 61, 62), (48, 47, 58, 59), (45, 44, 55, 56), (52, 51, 62, 63), (49, 48, 59, 60), (46, 45, 56, 57), (56, 55, 66, 67), (63, 62, 73, 74), (60, 59, 70, 71), (57, 56, 67, 68), (64, 63, 74, 75), (261, 263, 194, 205), (61, 60, 71, 72), (58, 57, 68, 69), (120, 64, 75), (55, 182, 183, 66), (62, 61, 72, 73), (59, 58, 69, 70), (120, 75, 86), (66, 183, 184, 77), (73, 72, 83, 84), (70, 69, 80, 81), (67, 66, 77, 78), (74, 73, 84, 85), (71, 70, 81, 82), (68, 67, 78, 79), (75, 74, 85, 86), (262, 264, 197, 198), (72, 71, 82, 83), (69, 68, 79, 80), (79, 78, 89, 90), (86, 85, 96, 97), (263, 265, 204, 194), (83, 82, 93, 94), (80, 79, 90, 91), (120, 86, 97), (77, 184, 185, 88), (84, 83, 94, 95), (81, 80, 91, 92), (78, 77, 88, 89), (85, 84, 95, 96), (82, 81, 92, 93), (89, 88, 99, 100), (96, 95, 106, 107), (93, 92, 103, 104), (90, 89, 100, 101), (97, 96, 107, 108), (264, 266, 196, 197), (94, 93, 104, 105), (91, 90, 101, 102), (120, 97, 108), (88, 185, 186, 99), (95, 94, 105, 106), (92, 91, 102, 103), (102, 101, 112, 113), (120, 108, 119), (99, 186, 109, 110), (106, 105, 116, 117), (103, 102, 113, 114), (100, 99, 110, 111), (107, 106, 117, 118), (104, 103, 114, 115), (101, 100, 111, 112), (108, 107, 118, 119), (265, 268, 203, 204), (105, 104, 115, 116), (112, 111, 123, 124), (119, 118, 130, 131), (267, 269, 209, 195), (116, 115, 127, 128), (113, 112, 124, 125), (120, 119, 131), (110, 109, 188, 122), (117, 116, 128, 129), (114, 113, 125, 126), (111, 110, 122, 123), (118, 117, 129, 130), (115, 114, 126, 127), (126, 125, 136, 137), (123, 122, 133, 134), (130, 129, 140, 141), (127, 126, 137, 138), (124, 123, 134, 135), (131, 130, 141, 142), (266, 267, 195, 196), (128, 127, 138, 139), (125, 124, 135, 136), (120, 131, 142), (122, 188, 189, 133), (129, 128, 139, 140), (136, 135, 146, 147), (120, 142, 153), (133, 189, 190, 144), (140, 139, 150, 151), (137, 136, 147, 148), (134, 133, 144, 145), (141, 140, 151, 152), (138, 137, 148, 149), (135, 134, 145, 146), (142, 141, 152, 153), (268, 270, 202, 203), (139, 138, 149, 150), (149, 148, 159, 160), (146, 145, 156, 157), (153, 152, 163, 164), (269, 272, 208, 209), (150, 149, 160, 161), (147, 146, 157, 158), (120, 153, 164), (144, 190, 191, 155), (151, 150, 161, 162), (148, 147, 158, 159), (145, 144, 155, 156), (152, 151, 162, 163), (159, 158, 169, 170), (156, 155, 166, 167), (163, 162, 173, 174), (160, 159, 170, 171), (157, 156, 167, 168), (164, 163, 174, 175), (270, 271, 201, 202), (161, 160, 171, 172), (158, 157, 168, 169), (120, 164, 175), (155, 191, 192, 166), (162, 161, 172, 173), (172, 171, 5, 6), (169, 168, 2, 3), (120, 175, 9), (166, 192, 178, 176), (173, 172, 6, 7), (170, 169, 3, 4), (167, 166, 176, 1), (174, 173, 7, 8), (171, 170, 4, 5), (168, 167, 1, 2), (175, 174, 8, 9), (272, 273, 207, 208), (0, 10, 177, 178), (10, 21, 179, 177), (21, 32, 180, 179), (32, 43, 181, 180), (43, 54, 182, 181), (54, 65, 183, 182), (65, 76, 184, 183), (76, 87, 185, 184), (87, 98, 186, 185), (98, 187, 109, 186), (187, 121, 188, 109), (121, 132, 189, 188), (132, 143, 190, 189), (143, 154, 191, 190), (154, 165, 192, 191), (165, 0, 178, 192), (194, 204, 220, 210), (197, 196, 212, 213), (204, 203, 219, 220), (195, 209, 225, 211), (196, 195, 211, 212), (203, 202, 218, 219), (209, 208, 224, 225), (202, 201, 217, 218), (208, 207, 223, 224), (201, 200, 216, 217), (207, 206, 222, 223), (200, 199, 215, 216), (206, 205, 221, 222), (199, 198, 214, 215), (205, 194, 210, 221), (198, 197, 213, 214), (253, 242, 240, 241), (257, 243, 233, 234), (242, 244, 239, 240), (243, 245, 232, 233), (244, 246, 238, 239), (245, 247, 231, 232), (246, 248, 237, 238), (247, 249, 230, 231), (248, 250, 226, 237), (249, 251, 229, 230), (250, 252, 236, 226), (251, 254, 228, 229), (252, 256, 235, 236), (255, 253, 241, 227), (254, 255, 227, 228), (256, 257, 234, 235), (227, 193, 228), (228, 193, 229), (229, 193, 230), (230, 193, 231), (231, 193, 232), (232, 193, 233), (233, 193, 234), (234, 193, 235), (235, 193, 236), (236, 193, 226), (226, 193, 237), (237, 193, 238), (238, 193, 239), (239, 193, 240), (240, 193, 241), (241, 193, 227), (219, 218, 257, 256), (212, 211, 255, 254), (211, 225, 253, 255), (220, 219, 256, 252), (213, 212, 254, 251), (210, 220, 252, 250), (214, 213, 251, 249), (221, 210, 250, 248), (215, 214, 249, 247), (222, 221, 248, 246), (216, 215, 247, 245), (223, 222, 246, 244), (217, 216, 245, 243), (224, 223, 244, 242), (218, 217, 243, 257), (225, 224, 242, 253), (154, 143, 273, 272), (76, 65, 271, 270), (165, 154, 272, 269), (87, 76, 270, 268), (10, 0, 267, 266), (0, 165, 269, 267), (98, 87, 268, 265), (21, 10, 266, 264), (187, 98, 265, 263), (32, 21, 264, 262), (121, 187, 263, 261), (43, 32, 262, 260), (132, 121, 261, 259), (54, 43, 260, 258), (143, 132, 259, 273), (65, 54, 258, 271)])
me_sphere_003.polygons.foreach_set('use_smooth', [True] * 288)
_uv = me_sphere_003.uv_layers.new(name='UVMap')
_uv.uv.foreach_set('vector', [0.75, 0.75, 0.75, 0.8333, 0.6875, 0.8333, 0.6875, 0.75, 0.75, 0.1667, 0.75, 0.25, 0.6875, 0.25, 0.6875, 0.1667, 0.75, 0.4167, 0.75, 0.5, 0.6875, 0.5, 0.6875, 0.4167, 0.75, 0.6667, 0.75, 0.75, 0.6875, 0.75, 0.6875, 0.6667, 0.75, 0.08333, 0.75, 0.1667, 0.6875, 0.1667, 0.6875, 0.08333, 0.3554, 0.9694, 0.4179, 0.9694, 0.4179, 0.9694, 0.3554, 0.9694, 0.75, 0.3333, 0.75, 0.4167, 0.6875, 0.4167, 0.6875, 0.3333, 0.75, 0.5833, 0.75, 0.6667, 0.6875, 0.6667, 0.6875, 0.5833, 0.7188, 0.0, 0.75, 0.08333, 0.6875, 0.08333, 0.75, 0.8333, 0.75, 0.9167, 0.6875, 0.9167, 0.6875, 0.8333, 0.75, 0.25, 0.75, 0.3333, 0.6875, 0.3333, 0.6875, 0.25, 0.75, 0.5, 0.75, 0.5833, 0.6875, 0.5833, 0.6875, 0.5, 0.9179, 0.9694, 0.9804, 0.9694, 0.9804, 0.9694, 0.9179, 0.9694, 0.6875, 0.3333, 0.6875, 0.4167, 0.625, 0.4167, 0.625, 0.3333, 0.6875, 0.5833, 0.6875, 0.6667, 0.625, 0.6667, 0.625, 0.5833, 0.6562, 0.0, 0.6875, 0.08333, 0.625, 0.08333, 0.6875, 0.8333, 0.6875, 0.9167, 0.625, 0.9167, 0.625, 0.8333, 0.6875, 0.25, 0.6875, 0.3333, 0.625, 0.3333, 0.625, 0.25, 0.6875, 0.5, 0.6875, 0.5833, 0.625, 0.5833, 0.625, 0.5, 0.6875, 0.75, 0.6875, 0.8333, 0.625, 0.8333, 0.625, 0.75, 0.6875, 0.1667, 0.6875, 0.25, 0.625, 0.25, 0.625, 0.1667, 0.6875, 0.4167, 0.6875, 0.5, 0.625, 0.5, 0.625, 0.4167, 0.6875, 0.6667, 0.6875, 0.75, 0.625, 0.75, 0.625, 0.6667, 0.6875, 0.08333, 0.6875, 0.1667, 0.625, 0.1667, 0.625, 0.08333, 0.625, 0.1667, 0.625, 0.25, 0.5625, 0.25, 0.5625, 0.1667, 0.625, 0.4167, 0.625, 0.5, 0.5625, 0.5, 0.5625, 0.4167, 0.625, 0.6667, 0.625, 0.75, 0.5625, 0.75, 0.5625, 0.6667, 0.625, 0.08333, 0.625, 0.1667, 0.5625, 0.1667, 0.5625, 0.08333, 0.4179, 0.9694, 0.4804, 0.9694, 0.4804, 0.9694, 0.4179, 0.9694, 0.625, 0.3333, 0.625, 0.4167, 0.5625, 0.4167, 0.5625, 0.3333, 0.625, 0.5833, 0.625, 0.6667, 0.5625, 0.6667, 0.5625, 0.5833, 0.5937, 0.0, 0.625, 0.08333, 0.5625, 0.08333, 0.625, 0.8333, 0.625, 0.9167, 0.5625, 0.9167, 0.5625, 0.8333, 0.625, 0.25, 0.625, 0.3333, 0.5625, 0.3333, 0.5625, 0.25, 0.625, 0.5, 0.625, 0.5833, 0.5625, 0.5833, 0.5625, 0.5, 0.625, 0.75, 0.625, 0.8333, 0.5625, 0.8333, 0.5625, 0.75, 0.5625, 0.8333, 0.5625, 0.9167, 0.5, 0.9167, 0.5, 0.8333, 0.5625, 0.25, 0.5625, 0.3333, 0.5, 0.3333, 0.5, 0.25, 0.5625, 0.5, 0.5625, 0.5833, 0.5, 0.5833, 0.5, 0.5, 0.5625, 0.75, 0.5625, 0.8333, 0.5, 0.8333, 0.5, 0.75, 0.5625, 0.1667, 0.5625, 0.25, 0.5, 0.25, 0.5, 0.1667, 0.5625, 0.4167, 0.5625, 0.5, 0.5, 0.5, 0.5, 0.4167, 0.5625, 0.6667, 0.5625, 0.75, 0.5, 0.75, 0.5, 0.6667, 0.5625, 0.08333, 0.5625, 0.1667, 0.5, 0.1667, 0.5, 0.08333, 0.01962, 0.9694, 0.04288, 0.9694, 0.04288, 0.9694, 0.01962, 0.9694, 0.5625, 0.3333, 0.5625, 0.4167, 0.5, 0.4167, 0.5, 0.3333, 0.5625, 0.5833, 0.5625, 0.6667, 0.5, 0.6667, 0.5, 0.5833, 0.5312, 0.0, 0.5625, 0.08333, 0.5, 0.08333, 0.5, 0.08333, 0.5, 0.1667, 0.4375, 0.1667, 0.4375, 0.08333, 0.4804, 0.9694, 0.5429, 0.9694, 0.5429, 0.9694, 0.4804, 0.9694, 0.5, 0.3333, 0.5, 0.4167, 0.4375, 0.4167, 0.4375, 0.3333, 0.5, 0.5833, 0.5, 0.6667, 0.4375, 0.6667, 0.4375, 0.5833, 0.4687, 0.0, 0.5, 0.08333, 0.4375, 0.08333, 0.5, 0.8333, 0.5, 0.9167, 0.4375, 0.9167, 0.4375, 0.8333, 0.5, 0.25, 0.5, 0.3333, 0.4375, 0.3333, 0.4375, 0.25, 0.5, 0.5, 0.5, 0.5833, 0.4375, 0.5833, 0.4375, 0.5, 0.5, 0.75, 0.5, 0.8333, 0.4375, 0.8333, 0.4375, 0.75, 0.5, 0.1667, 0.5, 0.25, 0.4375, 0.25, 0.4375, 0.1667, 0.5, 0.4167, 0.5, 0.5, 0.4375, 0.5, 0.4375, 0.4167, 0.5, 0.6667, 0.5, 0.75, 0.4375, 0.75, 0.4375, 0.6667, 0.4375, 0.75, 0.4375, 0.8333, 0.375, 0.8333, 0.375, 0.75, 0.4375, 0.1667, 0.4375, 0.25, 0.375, 0.25, 0.375, 0.1667, 0.4375, 0.4167, 0.4375, 0.5, 0.375, 0.5, 0.375, 0.4167, 0.4375, 0.6667, 0.4375, 0.75, 0.375, 0.75, 0.375, 0.6667, 0.4375, 0.08333, 0.4375, 0.1667, 0.375, 0.1667, 0.375, 0.08333, 0.04288, 0.9694, 0.1054, 0.9694, 0.1054, 0.9694, 0.04288, 0.9694, 0.4375, 0.3333, 0.4375, 0.4167, 0.375, 0.4167, 0.375, 0.3333, 0.4375, 0.5833, 0.4375, 0.6667, 0.375, 0.6667, 0.375, 0.5833, 0.4062, 0.0, 0.4375, 0.08333, 0.375, 0.08333, 0.4375, 0.8333, 0.4375, 0.9167, 0.375, 0.9167, 0.375, 0.8333, 0.4375, 0.25, 0.4375, 0.3333, 0.375, 0.3333, 0.375, 0.25, 0.4375, 0.5, 0.4375, 0.5833, 0.375, 0.5833, 0.375, 0.5, 0.3437, 0.0, 0.375, 0.08333, 0.3125, 0.08333, 0.375, 0.8333, 0.375, 0.9167, 0.3125, 0.9167, 0.3125, 0.8333, 0.375, 0.25, 0.375, 0.3333, 0.3125, 0.3333, 0.3125, 0.25, 0.375, 0.5, 0.375, 0.5833, 0.3125, 0.5833, 0.3125, 0.5, 0.375, 0.75, 0.375, 0.8333, 0.3125, 0.8333, 0.3125, 0.75, 0.375, 0.1667, 0.375, 0.25, 0.3125, 0.25, 0.3125, 0.1667, 0.375, 0.4167, 0.375, 0.5, 0.3125, 0.5, 0.3125, 0.4167, 0.375, 0.6667, 0.375, 0.75, 0.3125, 0.75, 0.3125, 0.6667, 0.375, 0.08333, 0.375, 0.1667, 0.3125, 0.1667, 0.3125, 0.08333, 0.5429, 0.9694, 0.6054, 0.9694, 0.6054, 0.9694, 0.5429, 0.9694, 0.375, 0.3333, 0.375, 0.4167, 0.3125, 0.4167, 0.3125, 0.3333, 0.375, 0.5833, 0.375, 0.6667, 0.3125, 0.6667, 0.3125, 0.5833, 0.3125, 0.6667, 0.3125, 0.75, 0.25, 0.75, 0.25, 0.6667, 0.3125, 0.08333, 0.3125, 0.1667, 0.25, 0.1667, 0.25, 0.08333, 0.1054, 0.9694, 0.1679, 0.9694, 0.1679, 0.9694, 0.1054, 0.9694, 0.3125, 0.3333, 0.3125, 0.4167, 0.25, 0.4167, 0.25, 0.3333, 0.3125, 0.5833, 0.3125, 0.6667, 0.25, 0.6667, 0.25, 0.5833, 0.2812, 0.0, 0.3125, 0.08333, 0.25, 0.08333, 0.3125, 0.8333, 0.3125, 0.9167, 0.25, 0.9167, 0.25, 0.8333, 0.3125, 0.25, 0.3125, 0.3333, 0.25, 0.3333, 0.25, 0.25, 0.3125, 0.5, 0.3125, 0.5833, 0.25, 0.5833, 0.25, 0.5, 0.3125, 0.75, 0.3125, 0.8333, 0.25, 0.8333, 0.25, 0.75, 0.3125, 0.1667, 0.3125, 0.25, 0.25, 0.25, 0.25, 0.1667, 0.3125, 0.4167, 0.3125, 0.5, 0.25, 0.5, 0.25, 0.4167, 0.25, 0.75, 0.25, 0.8333, 0.1875, 0.8333, 0.1875, 0.75, 0.25, 0.1667, 0.25, 0.25, 0.1875, 0.25, 0.1875, 0.1667, 0.25, 0.4167, 0.25, 0.5, 0.1875, 0.5, 0.1875, 0.4167, 0.25, 0.6667, 0.25, 0.75, 0.1875, 0.75, 0.1875, 0.6667, 0.25, 0.08333, 0.25, 0.1667, 0.1875, 0.1667, 0.1875, 0.08333, 0.6054, 0.9694, 0.6679, 0.9694, 0.6679, 0.9694, 0.6054, 0.9694, 0.25, 0.3333, 0.25, 0.4167, 0.1875, 0.4167, 0.1875, 0.3333, 0.25, 0.5833, 0.25, 0.6667, 0.1875, 0.6667, 0.1875, 0.5833, 0.2188, 0.0, 0.25, 0.08333, 0.1875, 0.08333, 0.25, 0.8333, 0.25, 0.9167, 0.1875, 0.9167, 0.1875, 0.8333, 0.25, 0.25, 0.25, 0.3333, 0.1875, 0.3333, 0.1875, 0.25, 0.25, 0.5, 0.25, 0.5833, 0.1875, 0.5833, 0.1875, 0.5, 0.1875, 0.5833, 0.1875, 0.6667, 0.125, 0.6667, 0.125, 0.5833, 0.1562, 0.0, 0.1875, 0.08333, 0.125, 0.08333, 0.1875, 0.8333, 0.1875, 0.9167, 0.125, 0.9167, 0.125, 0.8333, 0.1875, 0.25, 0.1875, 0.3333, 0.125, 0.3333, 0.125, 0.25, 0.1875, 0.5, 0.1875, 0.5833, 0.125, 0.5833, 0.125, 0.5, 0.1875, 0.75, 0.1875, 0.8333, 0.125, 0.8333, 0.125, 0.75, 0.1875, 0.1667, 0.1875, 0.25, 0.125, 0.25, 0.125, 0.1667, 0.1875, 0.4167, 0.1875, 0.5, 0.125, 0.5, 0.125, 0.4167, 0.1875, 0.6667, 0.1875, 0.75, 0.125, 0.75, 0.125, 0.6667, 0.1875, 0.08333, 0.1875, 0.1667, 0.125, 0.1667, 0.125, 0.08333, 0.1679, 0.9694, 0.2304, 0.9694, 0.2304, 0.9694, 0.1679, 0.9694, 0.1875, 0.3333, 0.1875, 0.4167, 0.125, 0.4167, 0.125, 0.3333, 0.125, 0.6667, 0.125, 0.75, 0.0625, 0.75, 0.0625, 0.6667, 0.125, 0.08333, 0.125, 0.1667, 0.0625, 0.1667, 0.0625, 0.08333, 0.7696, 0.9694, 0.7929, 0.9694, 0.7929, 0.9694, 0.7696, 0.9694, 0.125, 0.3333, 0.125, 0.4167, 0.0625, 0.4167, 0.0625, 0.3333, 0.125, 0.5833, 0.125, 0.6667, 0.0625, 0.6667, 0.0625, 0.5833, 0.09375, 0.0, 0.125, 0.08333, 0.0625, 0.08333, 0.125, 0.8333, 0.125, 0.9167, 0.0625, 0.9167, 0.0625, 0.8333, 0.125, 0.25, 0.125, 0.3333, 0.0625, 0.3333, 0.0625, 0.25, 0.125, 0.5, 0.125, 0.5833, 0.0625, 0.5833, 0.0625, 0.5, 0.125, 0.75, 0.125, 0.8333, 0.0625, 0.8333, 0.0625, 0.75, 0.125, 0.1667, 0.125, 0.25, 0.0625, 0.25, 0.0625, 0.1667, 0.125, 0.4167, 0.125, 0.5, 0.0625, 0.5, 0.0625, 0.4167, 0.0625, 0.5, 0.0625, 0.5833, 0.0, 0.5833, 0.0, 0.5, 0.0625, 0.75, 0.0625, 0.8333, 0.0, 0.8333, 0.0, 0.75, 0.0625, 0.1667, 0.0625, 0.25, 0.0, 0.25, 0.0, 0.1667, 0.0625, 0.4167, 0.0625, 0.5, 0.0, 0.5, 0.0, 0.4167, 0.0625, 0.6667, 0.0625, 0.75, 0.0, 0.75, 0.0, 0.6667, 0.0625, 0.08333, 0.0625, 0.1667, 0.0, 0.1667, 0.0, 0.08333, 0.6679, 0.9694, 0.7696, 0.9694, 0.7696, 0.9694, 0.6679, 0.9694, 0.0625, 0.3333, 0.0625, 0.4167, 0.0, 0.4167, 0.0, 0.3333, 0.0625, 0.5833, 0.0625, 0.6667, 0.0, 0.6667, 0.0, 0.5833, 0.03125, 0.0, 0.0625, 0.08333, 0.0, 0.08333, 0.0625, 0.8333, 0.0625, 0.9167, 0.0, 0.9167, 0.0, 0.8333, 0.0625, 0.25, 0.0625, 0.3333, 0.0, 0.3333, 0.0, 0.25, 1.0, 0.5833, 1.0, 0.6667, 0.9375, 0.6667, 0.9375, 0.5833, 0.9688, 0.0, 1.0, 0.08333, 0.9375, 0.08333, 1.0, 0.8333, 1.0, 0.9167, 0.9375, 0.9167, 0.9375, 0.8333, 1.0, 0.25, 1.0, 0.3333, 0.9375, 0.3333, 0.9375, 0.25, 1.0, 0.5, 1.0, 0.5833, 0.9375, 0.5833, 0.9375, 0.5, 1.0, 0.75, 1.0, 0.8333, 0.9375, 0.8333, 0.9375, 0.75, 1.0, 0.1667, 1.0, 0.25, 0.9375, 0.25, 0.9375, 0.1667, 1.0, 0.4167, 1.0, 0.5, 0.9375, 0.5, 0.9375, 0.4167, 1.0, 0.6667, 1.0, 0.75, 0.9375, 0.75, 0.9375, 0.6667, 1.0, 0.08333, 1.0, 0.1667, 0.9375, 0.1667, 0.9375, 0.08333, 0.2304, 0.9694, 0.2929, 0.9694, 0.2929, 0.9694, 0.2304, 0.9694, 1.0, 0.3333, 1.0, 0.4167, 0.9375, 0.4167, 0.9375, 0.3333, 0.9375, 0.4167, 0.9375, 0.5, 0.875, 0.5, 0.875, 0.4167, 0.9375, 0.6667, 0.9375, 0.75, 0.875, 0.75, 0.875, 0.6667, 0.9375, 0.08333, 0.9375, 0.1667, 0.875, 0.1667, 0.875, 0.08333, 0.7929, 0.9694, 0.8554, 0.9694, 0.8554, 0.9694, 0.7929, 0.9694, 0.9375, 0.3333, 0.9375, 0.4167, 0.875, 0.4167, 0.875, 0.3333, 0.9375, 0.5833, 0.9375, 0.6667, 0.875, 0.6667, 0.875, 0.5833, 0.9062, 0.0, 0.9375, 0.08333, 0.875, 0.08333, 0.9375, 0.8333, 0.9375, 0.9167, 0.875, 0.9167, 0.875, 0.8333, 0.9375, 0.25, 0.9375, 0.3333, 0.875, 0.3333, 0.875, 0.25, 0.9375, 0.5, 0.9375, 0.5833, 0.875, 0.5833, 0.875, 0.5, 0.9375, 0.75, 0.9375, 0.8333, 0.875, 0.8333, 0.875, 0.75, 0.9375, 0.1667, 0.9375, 0.25, 0.875, 0.25, 0.875, 0.1667, 0.875, 0.5, 0.875, 0.5833, 0.8125, 0.5833, 0.8125, 0.5, 0.875, 0.75, 0.875, 0.8333, 0.8125, 0.8333, 0.8125, 0.75, 0.875, 0.1667, 0.875, 0.25, 0.8125, 0.25, 0.8125, 0.1667, 0.875, 0.4167, 0.875, 0.5, 0.8125, 0.5, 0.8125, 0.4167, 0.875, 0.6667, 0.875, 0.75, 0.8125, 0.75, 0.8125, 0.6667, 0.875, 0.08333, 0.875, 0.1667, 0.8125, 0.1667, 0.8125, 0.08333, 0.2929, 0.9694, 0.3554, 0.9694, 0.3554, 0.9694, 0.2929, 0.9694, 0.875, 0.3333, 0.875, 0.4167, 0.8125, 0.4167, 0.8125, 0.3333, 0.875, 0.5833, 0.875, 0.6667, 0.8125, 0.6667, 0.8125, 0.5833, 0.8437, 0.0, 0.875, 0.08333, 0.8125, 0.08333, 0.875, 0.8333, 0.875, 0.9167, 0.8125, 0.9167, 0.8125, 0.8333, 0.875, 0.25, 0.875, 0.3333, 0.8125, 0.3333, 0.8125, 0.25, 0.8125, 0.3333, 0.8125, 0.4167, 0.75, 0.4167, 0.75, 0.3333, 0.8125, 0.5833, 0.8125, 0.6667, 0.75, 0.6667, 0.75, 0.5833, 0.7812, 0.0, 0.8125, 0.08333, 0.75, 0.08333, 0.8125, 0.8333, 0.8125, 0.9167, 0.75, 0.9167, 0.75, 0.8333, 0.8125, 0.25, 0.8125, 0.3333, 0.75, 0.3333, 0.75, 0.25, 0.8125, 0.5, 0.8125, 0.5833, 0.75, 0.5833, 0.75, 0.5, 0.8125, 0.75, 0.8125, 0.8333, 0.75, 0.8333, 0.75, 0.75, 0.8125, 0.1667, 0.8125, 0.25, 0.75, 0.25, 0.75, 0.1667, 0.8125, 0.4167, 0.8125, 0.5, 0.75, 0.5, 0.75, 0.4167, 0.8125, 0.6667, 0.8125, 0.75, 0.75, 0.75, 0.75, 0.6667, 0.8125, 0.08333, 0.8125, 0.1667, 0.75, 0.1667, 0.75, 0.08333, 0.8554, 0.9694, 0.9179, 0.9694, 0.9179, 0.9694, 0.8554, 0.9694, 0.7696, 0.9694, 0.6679, 0.9694, 0.6875, 0.9167, 0.75, 0.9167, 0.6679, 0.9694, 0.6054, 0.9694, 0.625, 0.9167, 0.6875, 0.9167, 0.6054, 0.9694, 0.5429, 0.9694, 0.5625, 0.9167, 0.625, 0.9167, 0.5429, 0.9694, 0.4804, 0.9694, 0.5, 0.9167, 0.5625, 0.9167, 0.4804, 0.9694, 0.4179, 0.9694, 0.4375, 0.9167, 0.5, 0.9167, 0.4179, 0.9694, 0.3554, 0.9694, 0.375, 0.9167, 0.4375, 0.9167, 0.3554, 0.9694, 0.2929, 0.9694, 0.3125, 0.9167, 0.375, 0.9167, 0.2929, 0.9694, 0.2304, 0.9694, 0.25, 0.9167, 0.3125, 0.9167, 0.2304, 0.9694, 0.1679, 0.9694, 0.1875, 0.9167, 0.25, 0.9167, 0.1679, 0.9694, 0.1054, 0.9694, 0.125, 0.9167, 0.1875, 0.9167, 0.1054, 0.9694, 0.04288, 0.9694, 0.0625, 0.9167, 0.125, 0.9167, 0.04288, 0.9694, 0.01962, 0.9694, 0.0, 0.9167, 0.0625, 0.9167, 0.9804, 0.9694, 0.9179, 0.9694, 0.9375, 0.9167, 1.0, 0.9167, 0.9179, 0.9694, 0.8554, 0.9694, 0.875, 0.9167, 0.9375, 0.9167, 0.8554, 0.9694, 0.7929, 0.9694, 0.8125, 0.9167, 0.875, 0.9167, 0.7929, 0.9694, 0.7696, 0.9694, 0.75, 0.9167, 0.8125, 0.9167, 0.1054, 0.9694, 0.1679, 0.9694, 0.1679, 0.9694, 0.1054, 0.9694, 0.6054, 0.9694, 0.6679, 0.9694, 0.6679, 0.9694, 0.6054, 0.9694, 0.1679, 0.9694, 0.2304, 0.9694, 0.2304, 0.9694, 0.1679, 0.9694, 0.7696, 0.9694, 0.7929, 0.9694, 0.7929, 0.9694, 0.7696, 0.9694, 0.6679, 0.9694, 0.7696, 0.9694, 0.7696, 0.9694, 0.6679, 0.9694, 0.2304, 0.9694, 0.2929, 0.9694, 0.2929, 0.9694, 0.2304, 0.9694, 0.7929, 0.9694, 0.8554, 0.9694, 0.8554, 0.9694, 0.7929, 0.9694, 0.2929, 0.9694, 0.3554, 0.9694, 0.3554, 0.9694, 0.2929, 0.9694, 0.8554, 0.9694, 0.9179, 0.9694, 0.9179, 0.9694, 0.8554, 0.9694, 0.3554, 0.9694, 0.4179, 0.9694, 0.4179, 0.9694, 0.3554, 0.9694, 0.9179, 0.9694, 0.9804, 0.9694, 0.9804, 0.9694, 0.9179, 0.9694, 0.4179, 0.9694, 0.4804, 0.9694, 0.4804, 0.9694, 0.4179, 0.9694, 0.01962, 0.9694, 0.04288, 0.9694, 0.04288, 0.9694, 0.01962, 0.9694, 0.4804, 0.9694, 0.5429, 0.9694, 0.5429, 0.9694, 0.4804, 0.9694, 0.04288, 0.9694, 0.1054, 0.9694, 0.1054, 0.9694, 0.04288, 0.9694, 0.5429, 0.9694, 0.6054, 0.9694, 0.6054, 0.9694, 0.5429, 0.9694, 0.7929, 0.9694, 0.8554, 0.9694, 0.8554, 0.9694, 0.7929, 0.9694, 0.2929, 0.9694, 0.3554, 0.9694, 0.3554, 0.9694, 0.2929, 0.9694, 0.8554, 0.9694, 0.9179, 0.9694, 0.9179, 0.9694, 0.8554, 0.9694, 0.3554, 0.9694, 0.4179, 0.9694, 0.4179, 0.9694, 0.3554, 0.9694, 0.9179, 0.9694, 0.9804, 0.9694, 0.9804, 0.9694, 0.9179, 0.9694, 0.4179, 0.9694, 0.4804, 0.9694, 0.4804, 0.9694, 0.4179, 0.9694, 0.01962, 0.9694, 0.04288, 0.9694, 0.04288, 0.9694, 0.01962, 0.9694, 0.4804, 0.9694, 0.5429, 0.9694, 0.5429, 0.9694, 0.4804, 0.9694, 0.04288, 0.9694, 0.1054, 0.9694, 0.1054, 0.9694, 0.04288, 0.9694, 0.5429, 0.9694, 0.6054, 0.9694, 0.6054, 0.9694, 0.5429, 0.9694, 0.1054, 0.9694, 0.1679, 0.9694, 0.1679, 0.9694, 0.1054, 0.9694, 0.6054, 0.9694, 0.6679, 0.9694, 0.6679, 0.9694, 0.6054, 0.9694, 0.1679, 0.9694, 0.2304, 0.9694, 0.2304, 0.9694, 0.1679, 0.9694, 0.7696, 0.9694, 0.7929, 0.9694, 0.7929, 0.9694, 0.7696, 0.9694, 0.6679, 0.9694, 0.7696, 0.9694, 0.7696, 0.9694, 0.6679, 0.9694, 0.2304, 0.9694, 0.2929, 0.9694, 0.2929, 0.9694, 0.2304, 0.9694, 0.7696, 0.9694, 0.7188, 1.0, 0.6679, 0.9694, 0.6679, 0.9694, 0.6562, 1.0, 0.6054, 0.9694, 0.6054, 0.9694, 0.5937, 1.0, 0.5429, 0.9694, 0.5429, 0.9694, 0.5312, 1.0, 0.4804, 0.9694, 0.4804, 0.9694, 0.4687, 1.0, 0.4179, 0.9694, 0.4179, 0.9694, 0.4062, 1.0, 0.3554, 0.9694, 0.3554, 0.9694, 0.3437, 1.0, 0.2929, 0.9694, 0.2929, 0.9694, 0.2812, 1.0, 0.2304, 0.9694, 0.2304, 0.9694, 0.2187, 1.0, 0.1679, 0.9694, 0.1679, 0.9694, 0.1563, 1.0, 0.1054, 0.9694, 0.1054, 0.9694, 0.09375, 1.0, 0.04288, 0.9694, 0.04288, 0.9694, 0.03125, 1.0, 0.01962, 0.9694, 0.9804, 0.9694, 0.9688, 1.0, 0.9179, 0.9694, 0.9179, 0.9694, 0.9062, 1.0, 0.8554, 0.9694, 0.8554, 0.9694, 0.8438, 1.0, 0.7929, 0.9694, 0.7929, 0.9694, 0.7812, 1.0, 0.7696, 0.9694, 0.2304, 0.9694, 0.2929, 0.9694, 0.2929, 0.9694, 0.2304, 0.9694, 0.6679, 0.9694, 0.7696, 0.9694, 0.7696, 0.9694, 0.6679, 0.9694, 0.7696, 0.9694, 0.7929, 0.9694, 0.7929, 0.9694, 0.7696, 0.9694, 0.1679, 0.9694, 0.2304, 0.9694, 0.2304, 0.9694, 0.1679, 0.9694, 0.6054, 0.9694, 0.6679, 0.9694, 0.6679, 0.9694, 0.6054, 0.9694, 0.1054, 0.9694, 0.1679, 0.9694, 0.1679, 0.9694, 0.1054, 0.9694, 0.5429, 0.9694, 0.6054, 0.9694, 0.6054, 0.9694, 0.5429, 0.9694, 0.04288, 0.9694, 0.1054, 0.9694, 0.1054, 0.9694, 0.04288, 0.9694, 0.4804, 0.9694, 0.5429, 0.9694, 0.5429, 0.9694, 0.4804, 0.9694, 0.01962, 0.9694, 0.04288, 0.9694, 0.04288, 0.9694, 0.01962, 0.9694, 0.4179, 0.9694, 0.4804, 0.9694, 0.4804, 0.9694, 0.4179, 0.9694, 0.9179, 0.9694, 0.9804, 0.9694, 0.9804, 0.9694, 0.9179, 0.9694, 0.3554, 0.9694, 0.4179, 0.9694, 0.4179, 0.9694, 0.3554, 0.9694, 0.8554, 0.9694, 0.9179, 0.9694, 0.9179, 0.9694, 0.8554, 0.9694, 0.2929, 0.9694, 0.3554, 0.9694, 0.3554, 0.9694, 0.2929, 0.9694, 0.7929, 0.9694, 0.8554, 0.9694, 0.8554, 0.9694, 0.7929, 0.9694, 0.8554, 0.9694, 0.9179, 0.9694, 0.9179, 0.9694, 0.8554, 0.9694, 0.2929, 0.9694, 0.3554, 0.9694, 0.3554, 0.9694, 0.2929, 0.9694, 0.7929, 0.9694, 0.8554, 0.9694, 0.8554, 0.9694, 0.7929, 0.9694, 0.2304, 0.9694, 0.2929, 0.9694, 0.2929, 0.9694, 0.2304, 0.9694, 0.6679, 0.9694, 0.7696, 0.9694, 0.7696, 0.9694, 0.6679, 0.9694, 0.7696, 0.9694, 0.7929, 0.9694, 0.7929, 0.9694, 0.7696, 0.9694, 0.1679, 0.9694, 0.2304, 0.9694, 0.2304, 0.9694, 0.1679, 0.9694, 0.6054, 0.9694, 0.6679, 0.9694, 0.6679, 0.9694, 0.6054, 0.9694, 0.1054, 0.9694, 0.1679, 0.9694, 0.1679, 0.9694, 0.1054, 0.9694, 0.5429, 0.9694, 0.6054, 0.9694, 0.6054, 0.9694, 0.5429, 0.9694, 0.04288, 0.9694, 0.1054, 0.9694, 0.1054, 0.9694, 0.04288, 0.9694, 0.4804, 0.9694, 0.5429, 0.9694, 0.5429, 0.9694, 0.4804, 0.9694, 0.01962, 0.9694, 0.04288, 0.9694, 0.04288, 0.9694, 0.01962, 0.9694, 0.4179, 0.9694, 0.4804, 0.9694, 0.4804, 0.9694, 0.4179, 0.9694, 0.9179, 0.9694, 0.9804, 0.9694, 0.9804, 0.9694, 0.9179, 0.9694, 0.3554, 0.9694, 0.4179, 0.9694, 0.4179, 0.9694, 0.3554, 0.9694])
me_sphere_003.use_remesh_fix_poles = True
me_sphere_003.use_remesh_preserve_attributes = False
me_sphere_003.update()
me_cone = bpy.data.meshes.new('Cone')
me_cone.from_pydata([(0.0, 3.5, -3.75), (0.0, 0.1, 3.75), (2.475, 2.475, -3.75), (0.07071, 0.07071, 3.75), (3.5, -1.53e-07, -3.75), (0.1, -4.371e-09, 3.75), (2.475, -2.475, -3.75), (0.07071, -0.07071, 3.75), (-3.06e-07, -3.5, -3.75), (-8.742e-09, -0.1, 3.75), (-2.475, -2.475, -3.75), (-0.07071, -0.07071, 3.75), (-3.5, 4.174e-08, -3.75), (-0.1, 1.192e-09, 3.75), (-2.475, 2.475, -3.75), (-0.07071, 0.07071, 3.75), (0.0, 0.27, 3.375), (0.1909, 0.1909, 3.375), (0.27, -1.18e-08, 3.375), (0.1909, -0.1909, 3.375), (-2.36e-08, -0.27, 3.375), (-0.1909, -0.1909, 3.375), (-0.27, 3.22e-09, 3.375), (-0.1909, 0.1909, 3.375)], [], [(16, 1, 3, 17), (17, 3, 5, 18), (18, 5, 7, 19), (19, 7, 9, 20), (20, 9, 11, 21), (21, 11, 13, 22), (3, 1, 15, 13, 11, 9, 7, 5), (22, 13, 15, 23), (23, 15, 1, 16), (14, 23, 16, 0), (12, 22, 23, 14), (10, 21, 22, 12), (8, 20, 21, 10), (6, 19, 20, 8), (4, 18, 19, 6), (2, 17, 18, 4), (0, 16, 17, 2)])
me_cone.polygons.foreach_set('use_smooth', [True] * 17)
_uv = me_cone.uv_layers.new(name='UVMap')
_uv.uv.foreach_set('vector', [1.0, 0.975, 1.0, 1.0, 0.875, 1.0, 0.875, 0.975, 0.875, 0.975, 0.875, 1.0, 0.75, 1.0, 0.75, 0.975, 0.75, 0.975, 0.75, 1.0, 0.625, 1.0, 0.625, 0.975, 0.625, 0.975, 0.625, 1.0, 0.5, 1.0, 0.5, 0.975, 0.5, 0.975, 0.5, 1.0, 0.375, 1.0, 0.375, 0.975, 0.375, 0.975, 0.375, 1.0, 0.25, 1.0, 0.25, 0.975, 0.4197, 0.4197, 0.25, 0.49, 0.08029, 0.4197, 0.01, 0.25, 0.08029, 0.08029, 0.25, 0.01, 0.4197, 0.08029, 0.49, 0.25, 0.25, 0.975, 0.25, 1.0, 0.125, 1.0, 0.125, 0.975, 0.125, 0.975, 0.125, 1.0, 0.0, 1.0, 0.0, 0.975, 0.125, 0.5, 0.125, 0.975, 0.0, 0.975, 0.0, 0.5, 0.25, 0.5, 0.25, 0.975, 0.125, 0.975, 0.125, 0.5, 0.375, 0.5, 0.375, 0.975, 0.25, 0.975, 0.25, 0.5, 0.5, 0.5, 0.5, 0.975, 0.375, 0.975, 0.375, 0.5, 0.625, 0.5, 0.625, 0.975, 0.5, 0.975, 0.5, 0.5, 0.75, 0.5, 0.75, 0.975, 0.625, 0.975, 0.625, 0.5, 0.875, 0.5, 0.875, 0.975, 0.75, 0.975, 0.75, 0.5, 1.0, 0.5, 1.0, 0.975, 0.875, 0.975, 0.875, 0.5])
me_cone.use_remesh_fix_poles = True
me_cone.use_remesh_preserve_attributes = False
me_cone.update()

# ---- objects
ob_cube = bpy.data.objects.new('Cube', me_cube_001)
ob_sphere = bpy.data.objects.new('Sphere', me_sphere_003)
ob_cone = bpy.data.objects.new('Cone', me_cone)

# ---- transforms, parenting, visibility, modifiers, constraints
ob_cube.location = (0.0, 0.0, 8.039)
_m = ob_cube.modifiers.new('Mirror', 'MIRROR')
_m.use_clip = True
_m = ob_cube.modifiers.new('Subdivision', 'SUBSURF')
_m.levels = 2
ob_sphere.location = (0.0, 0.0, 18.53)
_m = ob_sphere.modifiers.new('Subdivision', 'SUBSURF')
_m.levels = 2
ob_cone.location = (0.0, 0.0, -3.311)
ob_cone.rotation_euler = (3.142, 0.0, 0.0)
_m = ob_cone.modifiers.new('Subdivision', 'SUBSURF')
_m.levels = 2
_m = ob_cone.modifiers.new('Solidify', 'SOLIDIFY')
_m.thickness = 0.3
_m = ob_cone.modifiers.new('Auto Smooth', 'NODES')
_m.node_group = ng_auto_smooth
_gi = [s.identifier for s in ng_auto_smooth.interface.items_tree if s.item_type == 'SOCKET' and s.in_out == 'INPUT']
_m[_gi[1]] = 0.5236  # Angle

# ---- collection membership
col_collection.objects.link(ob_cube)
col_collection.objects.link(ob_sphere)
col_collection.objects.link(ob_cone)

# ---- scene / render settings (as saved in the file)
scene.frame_start = 1; scene.frame_end = 250; scene.frame_set(1)
scene.render.engine = 'BLENDER_EEVEE_NEXT'
scene.cycles.sampling_pattern = 'TABULATED_SOBOL'
scene.cycles.use_light_tree = False
scene.view_settings.view_transform = 'Filmic'
bpy.context.view_layer.update()

# ---- added for rendering (the .blend has no active camera and no usable light): camera, sun
cam_auto = bpy.data.cameras.new('AutoCamera')
cam_auto.lens = 50.0
cam_auto.sensor_width = 36.0
cam_auto.clip_end = 1000.0
ob_auto_camera = bpy.data.objects.new('AutoCamera', cam_auto)
scene.collection.objects.link(ob_auto_camera)
ob_auto_camera.location = (36.0187, -43.8974, 36.8123)
ob_auto_camera.rotation_euler = (1.09748, -7.21219e-08, 0.694738)
scene.camera = ob_auto_camera
light_auto_sun = bpy.data.lights.new('AutoSun', 'SUN')
light_auto_sun.energy = 3.0
light_auto_sun.angle = 0.0523599
ob_auto_sun = bpy.data.objects.new('AutoSun', light_auto_sun)
scene.collection.objects.link(ob_auto_sun)
ob_auto_sun.rotation_euler = (0.872665, 0.174533, 0.523599)
bpy.context.view_layer.update()
